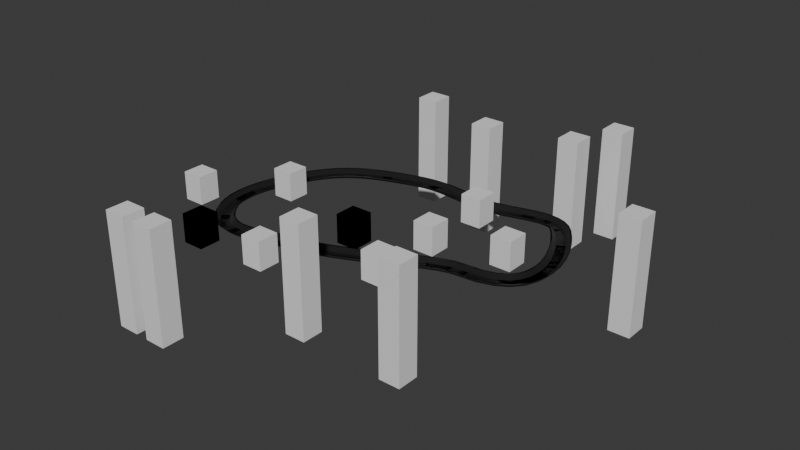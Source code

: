 # Source: terrain.blend  (saved by Blender 4.4.32; exported with 4.5.12 LTS)
import bpy
from mathutils import Matrix  # noqa: F401  (used for matrix-valued properties, if any)

bpy.ops.wm.read_factory_settings(use_empty=True)
scene = bpy.context.scene
scene.name = 'Scene'

# ---- materials (node trees are filled in below, after node groups)
mat_material_001 = bpy.data.materials.new('Material.001')

# ---- material node trees
mat_material_001.use_nodes = True; mat_material_001.node_tree.nodes.clear()
_N = mat_material_001.node_tree.nodes; _L = mat_material_001.node_tree.links
n0 = _N.new('ShaderNodeBsdfPrincipled'); n0.name = 'Principled BSDF'; n0.location = (10, 300)
n0.inputs[0].default_value = (0.01527, 0.01527, 0.01527, 1.0)
n0.inputs[1].default_value = 0.2234
n1 = _N.new('ShaderNodeOutputMaterial'); n1.name = 'Material Output'; n1.location = (300, 300)
_L.new(n0.outputs[0], n1.inputs[0])
n1.is_active_output = True

# ---- world
world_world = bpy.data.worlds.new('World'); scene.world = world_world
world_world.use_nodes = True; world_world.node_tree.nodes.clear()
_N = world_world.node_tree.nodes; _L = world_world.node_tree.links
n0 = _N.new('ShaderNodeOutputWorld'); n0.name = 'World Output'; n0.location = (300, 300)
n1 = _N.new('ShaderNodeBackground'); n1.name = 'Background'; n1.location = (10, 300)
n1.inputs[0].default_value = (0.05088, 0.05088, 0.05088, 1.0)
_L.new(n1.outputs[0], n0.inputs[0])
n0.is_active_output = True
world_world.color = (0.05088, 0.05088, 0.05088)
world_world.sun_shadow_jitter_overblur = 0.0

# ---- meshes
me_b_ziercurve_005 = bpy.data.meshes.new('BézierCurve.005')
me_b_ziercurve_005.from_pydata([(-29.37, -27.77, 1.107), (-29.37, -29.82, -0.9406), (-29.37, -34.42, -0.9406), (-29.37, -36.47, 1.107), (-29.37, -37.24, 1.107), (-29.37, -34.68, -1.452), (-29.37, -29.56, -1.452), (-29.37, -27.0, 1.107), (-20.05, -27.01, 1.107), (-19.67, -29.02, -0.9406), (-18.81, -33.55, -0.9406), (-18.43, -35.56, 1.107), (-18.29, -36.32, 1.107), (-18.76, -33.8, -1.452), (-19.71, -28.77, -1.452), (-20.19, -26.26, 1.107), (-13.22, -24.98, 1.107), (-12.37, -26.84, -0.9406), (-10.45, -31.03, -0.9406), (-9.6, -32.89, 1.107), (-9.281, -33.59, 1.107), (-10.35, -31.26, -1.452), (-12.48, -26.61, -1.452), (-13.54, -24.28, 1.107), (-8.577, -22.04, 1.107), (-7.215, -23.57, -0.9406), (-4.152, -27.01, -0.9406), (-2.791, -28.54, 1.107), (-2.28, -29.11, 1.107), (-3.982, -27.2, -1.452), (-7.385, -23.38, -1.452), (-9.087, -21.47, 1.107), (-5.608, -18.39, 1.107), (-3.838, -19.41, -0.9406), (0.1454, -21.73, -0.9406), (1.916, -22.76, 1.107), (2.58, -23.14, 1.107), (0.3667, -21.86, -1.452), (-4.059, -19.29, -1.452), (-6.272, -18.0, 1.107), (-3.915, -13.97, 1.107), (-1.926, -14.45, -0.9406), (2.548, -15.55, -0.9406), (4.536, -16.04, 1.107), (5.282, -16.22, 1.107), (2.796, -15.61, -1.452), (-2.175, -14.39, -1.452), (-4.66, -13.79, 1.107), (-3.354, -8.755, 1.107), (-1.307, -8.779, -0.9406), (3.299, -8.832, -0.9406), (5.346, -8.856, 1.107), (6.114, -8.864, 1.107), (3.555, -8.835, -1.452), (-1.562, -8.776, -1.452), (-4.121, -8.747, 1.107), (-3.874, -2.905, 1.107), (-1.854, -2.575, -0.9406), (2.693, -1.835, -0.9406), (4.713, -1.506, 1.107), (5.471, -1.382, 1.107), (2.945, -1.794, -1.452), (-2.106, -2.617, -1.452), (-4.632, -3.028, 1.107), (-5.374, 3.317, 1.107), (-3.415, 3.91, -0.9406), (0.9939, 5.244, -0.9406), (2.953, 5.837, 1.107), (3.688, 6.059, 1.107), (1.239, 5.318, -1.452), (-3.66, 3.836, -1.452), (-6.109, 3.095, 1.107), (-7.692, 9.626, 1.107), (-5.806, 10.42, -0.9406), (-1.563, 12.21, -0.9406), (0.3233, 13.01, 1.107), (1.03, 13.31, 1.107), (-1.327, 12.31, -1.452), (-6.041, 10.32, -1.452), (-8.399, 9.327, 1.107), (-10.63, 15.75, 1.107), (-8.824, 16.71, -0.9406), (-4.761, 18.88, -0.9406), (-2.955, 19.84, 1.107), (-2.277, 20.2, 1.107), (-4.535, 19.0, -1.452), (-9.05, 16.59, -1.452), (-11.31, 15.39, 1.107), (-13.98, 21.42, 1.107), (-12.26, 22.53, -0.9406), (-8.394, 25.04, -0.9406), (-6.676, 26.15, 1.107), (-6.032, 26.57, 1.107), (-8.179, 25.18, -1.452), (-12.47, 22.39, -1.452), (-14.62, 21.0, 1.107), (-17.42, 26.28, 1.107), (-15.85, 27.59, -0.9406), (-12.31, 30.54, -0.9406), (-10.73, 31.85, 1.107), (-10.14, 32.34, 1.107), (-12.11, 30.7, -1.452), (-16.04, 27.43, -1.452), (-18.01, 25.79, 1.107), (-19.69, 28.65, 1.107), (-18.4, 30.24, -0.9406), (-15.51, 33.82, -0.9406), (-14.22, 35.42, 1.107), (-13.74, 36.02, 1.107), (-15.35, 34.02, -1.452), (-18.56, 30.04, -1.452), (-20.17, 28.05, 1.107), (-21.88, 30.02, 1.107), (-21.03, 31.88, -0.9406), (-19.09, 36.06, -0.9406), (-18.24, 37.92, 1.107), (-17.91, 38.62, 1.107), (-18.99, 36.29, -1.452), (-21.13, 31.65, -1.452), (-22.21, 29.32, 1.107), (-24.24, 30.76, 1.107), (-23.83, 32.77, -0.9406), (-22.92, 37.28, -0.9406), (-22.52, 39.29, 1.107), (-22.37, 40.04, 1.107), (-22.87, 37.53, -1.452), (-23.88, 32.52, -1.452), (-24.39, 30.01, 1.107), (-26.93, 30.99, 1.107), (-26.91, 33.04, -0.9406), (-26.87, 37.65, -0.9406), (-26.85, 39.69, 1.107), (-26.85, 40.46, 1.107), (-26.87, 37.9, -1.452), (-26.92, 32.78, -1.452), (-26.94, 30.22, 1.107), (-30.03, 30.76, 1.107), (-30.29, 32.79, -0.9406), (-30.88, 37.36, -0.9406), (-31.14, 39.39, 1.107), (-31.24, 40.15, 1.107), (-30.91, 37.61, -1.452), (-30.26, 32.53, -1.452), (-29.93, 30.0, 1.107), (-33.51, 30.11, 1.107), (-33.95, 32.11, -0.9406), (-34.93, 36.61, -0.9406), (-35.36, 38.61, 1.107), (-35.53, 39.36, 1.107), (-34.98, 36.86, -1.452), (-33.89, 31.86, -1.452), (-33.35, 29.36, 1.107), (-37.32, 29.15, 1.107), (-37.84, 31.13, -0.9406), (-39.02, 35.58, -0.9406), (-39.55, 37.56, 1.107), (-39.75, 38.3, 1.107), (-39.09, 35.83, -1.452), (-37.78, 30.88, -1.452), (-37.12, 28.41, 1.107), (-41.4, 28.01, 1.107), (-41.94, 29.98, -0.9406), (-43.17, 34.42, -0.9406), (-43.71, 36.4, 1.107), (-43.92, 37.14, 1.107), (-43.24, 34.67, -1.452), (-41.88, 29.74, -1.452), (-41.2, 27.27, 1.107), (-45.72, 26.83, 1.107), (-46.23, 28.82, -0.9406), (-47.35, 33.29, -0.9406), (-47.85, 35.27, 1.107), (-48.04, 36.01, 1.107), (-47.41, 33.53, -1.452), (-46.16, 28.57, -1.452), (-45.54, 26.09, 1.107), (-50.27, 25.78, 1.107), (-50.67, 27.79, -0.9406), (-51.56, 32.31, -0.9406), (-51.95, 34.32, 1.107), (-52.1, 35.07, 1.107), (-51.61, 32.56, -1.452), (-50.62, 27.54, -1.452), (-50.12, 25.03, 1.107), (-55.03, 25.01, 1.107), (-55.26, 27.05, -0.9406), (-55.76, 31.62, -0.9406), (-55.99, 33.66, 1.107), (-56.07, 34.42, 1.107), (-55.79, 31.88, -1.452), (-55.23, 26.79, -1.452), (-54.95, 24.25, 1.107), (-59.89, 24.72, 1.107), (-59.92, 26.76, -0.9406), (-60.01, 31.37, -0.9406), (-60.05, 33.42, 1.107), (-60.06, 34.18, 1.107), (-60.01, 31.62, -1.452), (-59.92, 26.51, -1.452), (-59.87, 23.95, 1.107), (-64.49, 24.82, 1.107), (-64.41, 26.86, -0.9406), (-64.21, 31.47, -0.9406), (-64.12, 33.51, 1.107), (-64.08, 34.28, 1.107), (-64.2, 31.72, -1.452), (-64.42, 26.61, -1.452), (-64.53, 24.05, 1.107), (-68.74, 25.09, 1.107), (-68.58, 27.13, -0.9406), (-68.21, 31.72, -0.9406), (-68.05, 33.76, 1.107), (-67.99, 34.53, 1.107), (-68.19, 31.98, -1.452), (-68.6, 26.88, -1.452), (-68.8, 24.33, 1.107), (-72.74, 25.47, 1.107), (-72.52, 27.51, -0.9406), (-72.05, 32.09, -0.9406), (-71.83, 34.12, 1.107), (-71.75, 34.89, 1.107), (-72.02, 32.34, -1.452), (-72.55, 27.25, -1.452), (-72.82, 24.71, 1.107), (-76.51, 25.9, 1.107), (-76.28, 27.93, -0.9406), (-75.75, 32.51, -0.9406), (-75.52, 34.54, 1.107), (-75.43, 35.3, 1.107), (-75.72, 32.76, -1.452), (-76.31, 27.68, -1.452), (-76.6, 25.14, 1.107), (-80.12, 26.32, 1.107), (-79.89, 28.35, -0.9406), (-79.39, 32.93, -0.9406), (-79.16, 34.97, 1.107), (-79.08, 35.73, 1.107), (-79.36, 33.19, -1.452), (-79.92, 28.1, -1.452), (-80.2, 25.56, 1.107), (-83.58, 26.68, 1.107), (-83.4, 28.72, -0.9406), (-83.0, 33.31, -0.9406), (-82.82, 35.35, 1.107), (-82.75, 36.11, 1.107), (-82.97, 33.56, -1.452), (-83.43, 28.46, -1.452), (-83.65, 25.92, 1.107), (-86.97, 26.93, 1.107), (-86.86, 28.97, -0.9406), (-86.63, 33.57, -0.9406), (-86.52, 35.62, 1.107), (-86.49, 36.39, 1.107), (-86.62, 33.83, -1.452), (-86.87, 28.72, -1.452), (-87.0, 26.16, 1.107), (-90.31, 27.02, 1.107), (-90.32, 29.07, -0.9406), (-90.33, 33.68, -0.9406), (-90.33, 35.72, 1.107), (-90.33, 36.49, 1.107), (-90.33, 33.93, -1.452), (-90.31, 28.81, -1.452), (-90.31, 26.26, 1.107), (-93.68, 26.92, 1.107), (-93.82, 28.96, -0.9406), (-94.13, 33.55, -0.9406), (-94.26, 35.6, 1.107), (-94.32, 36.36, 1.107), (-94.14, 33.81, -1.452), (-93.8, 28.7, -1.452), (-93.63, 26.15, 1.107), (-97.14, 26.56, 1.107), (-97.43, 28.59, -0.9406), (-98.07, 33.15, -0.9406), (-98.36, 35.18, 1.107), (-98.46, 35.94, 1.107), (-98.11, 33.4, -1.452), (-97.39, 28.34, -1.452), (-97.03, 25.8, 1.107), (-100.8, 25.91, 1.107), (-101.2, 27.91, -0.9406), (-102.2, 32.41, -0.9406), (-102.6, 34.4, 1.107), (-102.8, 35.15, 1.107), (-102.2, 32.66, -1.452), (-101.1, 27.66, -1.452), (-100.6, 25.16, 1.107), (-104.7, 24.88, 1.107), (-105.2, 26.85, -0.9406), (-106.5, 31.28, -0.9406), (-107.0, 33.25, 1.107), (-107.3, 33.99, 1.107), (-106.6, 31.53, -1.452), (-105.2, 26.61, -1.452), (-104.5, 24.14, 1.107), (-109.6, 23.37, 1.107), (-110.2, 25.32, -0.9406), (-111.6, 29.71, -0.9406), (-112.2, 31.66, 1.107), (-112.4, 32.4, 1.107), (-111.7, 29.96, -1.452), (-110.1, 25.08, -1.452), (-109.4, 22.64, 1.107), (-114.3, 21.83, 1.107), (-115.0, 23.77, -0.9406), (-116.4, 28.13, -0.9406), (-117.1, 30.07, 1.107), (-117.4, 30.8, 1.107), (-116.5, 28.37, -1.452), (-114.9, 23.53, -1.452), (-114.1, 21.11, 1.107), (-118.8, 20.25, 1.107), (-119.5, 22.17, -0.9406), (-121.1, 26.48, -0.9406), (-121.8, 28.39, 1.107), (-122.1, 29.11, 1.107), (-121.2, 26.72, -1.452), (-119.4, 21.93, -1.452), (-118.5, 19.53, 1.107), (-122.9, 18.58, 1.107), (-123.7, 20.46, -0.9406), (-125.6, 24.7, -0.9406), (-126.4, 26.58, 1.107), (-126.7, 27.28, 1.107), (-125.7, 24.93, -1.452), (-123.6, 20.23, -1.452), (-122.6, 17.88, 1.107), (-126.9, 16.78, 1.107), (-127.8, 18.61, -0.9406), (-129.8, 22.73, -0.9406), (-130.7, 24.56, 1.107), (-131.1, 25.25, 1.107), (-129.9, 22.96, -1.452), (-127.7, 18.38, -1.452), (-126.5, 16.1, 1.107), (-130.5, 14.81, 1.107), (-131.5, 16.57, -0.9406), (-133.9, 20.53, -0.9406), (-134.9, 22.29, 1.107), (-135.3, 22.95, 1.107), (-134.0, 20.75, -1.452), (-131.4, 16.35, -1.452), (-130.1, 14.14, 1.107), (-133.9, 12.61, 1.107), (-135.1, 14.28, -0.9406), (-137.8, 18.04, -0.9406), (-138.9, 19.71, 1.107), (-139.4, 20.34, 1.107), (-137.9, 18.25, -1.452), (-134.9, 14.07, -1.452), (-133.5, 11.98, 1.107), (-137.1, 10.15, 1.107), (-138.4, 11.7, -0.9406), (-141.4, 15.21, -0.9406), (-142.7, 16.76, 1.107), (-143.2, 17.35, 1.107), (-141.6, 15.4, -1.452), (-138.3, 11.51, -1.452), (-136.6, 9.562, 1.107), (-140.1, 7.359, 1.107), (-141.5, 8.783, -0.9406), (-144.8, 11.99, -0.9406), (-146.3, 13.41, 1.107), (-146.9, 13.94, 1.107), (-145.0, 12.16, -1.452), (-141.4, 8.605, -1.452), (-139.5, 6.825, 1.107), (-142.8, 4.186, 1.107), (-144.5, 5.462, -0.9406), (-148.1, 8.333, -0.9406), (-149.7, 9.608, 1.107), (-150.3, 10.09, 1.107), (-148.3, 8.492, -1.452), (-144.3, 5.303, -1.452), (-142.2, 3.708, 1.107), (-145.5, 0.5615, 1.107), (-147.2, 1.682, -0.9406), (-151.0, 4.205, -0.9406), (-152.7, 5.326, 1.107), (-153.4, 5.746, 1.107), (-151.2, 4.345, -1.452), (-147.0, 1.542, -1.452), (-144.8, 0.1411, 1.107), (-147.9, -3.619, 1.107), (-149.7, -2.635, -0.9406), (-153.8, -0.4199, -0.9406), (-155.6, 0.5645, 1.107), (-156.2, 0.9337, 1.107), (-154.0, -0.2969, -1.452), (-149.5, -2.758, -1.452), (-147.3, -3.988, 1.107), (-150.5, -8.704, 1.107), (-152.4, -7.824, -0.9406), (-156.5, -5.843, -0.9406), (-158.4, -4.962, 1.107), (-159.1, -4.632, 1.107), (-156.7, -5.732, -1.452), (-152.1, -7.934, -1.452), (-149.8, -9.034, 1.107), (-152.8, -13.86, 1.107), (-154.7, -13.08, -0.9406), (-159.0, -11.32, -0.9406), (-160.9, -10.54, 1.107), (-161.6, -10.25, 1.107), (-159.2, -11.22, -1.452), (-154.5, -13.17, -1.452), (-152.1, -14.15, 1.107), (-154.8, -19.0, 1.107), (-156.7, -18.34, -0.9406), (-161.1, -16.86, -0.9406), (-163.0, -16.2, 1.107), (-163.7, -15.95, 1.107), (-161.3, -16.77, -1.452), (-156.5, -18.42, -1.452), (-154.0, -19.25, 1.107), (-156.3, -24.09, 1.107), (-158.3, -23.58, -0.9406), (-162.7, -22.42, -0.9406), (-164.7, -21.91, 1.107), (-165.5, -21.71, 1.107), (-163.0, -22.36, -1.452), (-158.0, -23.64, -1.452), (-155.6, -24.28, 1.107), (-157.4, -29.09, 1.107), (-159.4, -28.75, -0.9406), (-163.9, -27.99, -0.9406), (-166.0, -27.65, 1.107), (-166.7, -27.52, 1.107), (-164.2, -27.95, -1.452), (-159.2, -28.79, -1.452), (-156.6, -29.22, 1.107), (-158.0, -33.96, 1.107), (-160.0, -33.83, -0.9406), (-164.6, -33.54, -0.9406), (-166.7, -33.41, 1.107), (-167.4, -33.36, 1.107), (-164.9, -33.52, -1.452), (-159.8, -33.85, -1.452), (-157.2, -34.01, 1.107), (-158.0, -38.68, 1.107), (-160.1, -38.79, -0.9406), (-164.7, -39.04, -0.9406), (-166.7, -39.15, 1.107), (-167.5, -39.19, 1.107), (-164.9, -39.05, -1.452), (-159.8, -38.78, -1.452), (-157.2, -38.64, 1.107), (-157.5, -43.22, 1.107), (-159.5, -43.6, -0.9406), (-164.0, -44.45, -0.9406), (-166.0, -44.83, 1.107), (-166.8, -44.97, 1.107), (-164.3, -44.5, -1.452), (-159.2, -43.55, -1.452), (-156.7, -43.08, 1.107), (-156.3, -47.57, 1.107), (-158.3, -48.24, -0.9406), (-162.6, -49.74, -0.9406), (-164.6, -50.41, 1.107), (-165.3, -50.66, 1.107), (-162.9, -49.82, -1.452), (-158.0, -48.16, -1.452), (-155.6, -47.32, 1.107), (-154.5, -51.76, 1.107), (-156.4, -52.71, -0.9406), (-160.4, -54.85, -0.9406), (-162.2, -55.8, 1.107), (-162.9, -56.16, 1.107), (-160.7, -54.97, -1.452), (-156.1, -52.59, -1.452), (-153.9, -51.4, 1.107), (-152.0, -55.78, 1.107), (-153.7, -56.99, -0.9406), (-157.4, -59.74, -0.9406), (-159.0, -60.95, 1.107), (-159.6, -61.41, 1.107), (-157.6, -59.89, -1.452), (-153.5, -56.84, -1.452), (-151.4, -55.32, 1.107), (-148.7, -59.62, 1.107), (-150.1, -61.08, -0.9406), (-153.4, -64.35, -0.9406), (-154.8, -65.81, 1.107), (-155.3, -66.36, 1.107), (-153.5, -64.53, -1.452), (-149.9, -60.89, -1.452), (-148.2, -59.07, 1.107), (-146.0, -61.87, 1.107), (-147.2, -63.55, -0.9406), (-149.8, -67.33, -0.9406), (-151.0, -69.01, 1.107), (-151.4, -69.64, 1.107), (-150.0, -67.54, -1.452), (-147.1, -63.34, -1.452), (-145.6, -61.24, 1.107), (-143.4, -63.38, 1.107), (-144.2, -65.25, -0.9406), (-146.1, -69.45, -0.9406), (-147.0, -71.31, 1.107), (-147.3, -72.01, 1.107), (-146.2, -69.68, -1.452), (-144.1, -65.02, -1.452), (-143.1, -62.68, 1.107), (-140.7, -64.31, 1.107), (-141.2, -66.3, -0.9406), (-142.3, -70.77, -0.9406), (-142.8, -72.76, 1.107), (-142.9, -73.5, 1.107), (-142.3, -71.02, -1.452), (-141.1, -66.05, -1.452), (-140.5, -63.57, 1.107), (-137.8, -64.76, 1.107), (-137.9, -66.8, -0.9406), (-138.3, -71.39, -0.9406), (-138.5, -73.43, 1.107), (-138.6, -74.2, 1.107), (-138.3, -71.65, -1.452), (-137.9, -66.55, -1.452), (-137.7, -64.0, 1.107), (-134.6, -64.79, 1.107), (-134.6, -66.83, -0.9406), (-134.3, -71.43, -0.9406), (-134.2, -73.48, 1.107), (-134.2, -74.24, 1.107), (-134.3, -71.69, -1.452), (-134.6, -66.58, -1.452), (-134.7, -64.02, 1.107), (-131.3, -64.43, 1.107), (-131.0, -66.46, -0.9406), (-130.3, -71.01, -0.9406), (-130.0, -73.04, 1.107), (-129.9, -73.8, 1.107), (-130.3, -71.27, -1.452), (-131.0, -66.2, -1.452), (-131.4, -63.67, 1.107), (-127.7, -63.75, 1.107), (-127.2, -65.75, -0.9406), (-126.3, -70.26, -0.9406), (-125.8, -72.26, 1.107), (-125.7, -73.01, 1.107), (-126.2, -70.51, -1.452), (-127.3, -65.5, -1.452), (-127.8, -63.0, 1.107), (-123.8, -62.82, 1.107), (-123.3, -64.81, -0.9406), (-122.2, -69.27, -0.9406), (-121.7, -71.25, 1.107), (-121.5, -71.99, 1.107), (-122.1, -69.51, -1.452), (-123.4, -64.56, -1.452), (-124.0, -62.08, 1.107), (-119.8, -61.73, 1.107), (-119.3, -63.7, -0.9406), (-118.1, -68.15, -0.9406), (-117.5, -70.12, 1.107), (-117.3, -70.86, 1.107), (-118.0, -68.39, -1.452), (-119.3, -63.46, -1.452), (-120.0, -60.99, 1.107), (-115.6, -60.57, 1.107), (-115.1, -62.55, -0.9406), (-113.9, -67.0, -0.9406), (-113.4, -68.97, 1.107), (-113.2, -69.72, 1.107), (-113.8, -67.24, -1.452), (-115.1, -62.3, -1.452), (-115.8, -59.83, 1.107), (-111.2, -59.44, 1.107), (-110.7, -61.43, -0.9406), (-109.7, -65.91, -0.9406), (-109.2, -67.9, 1.107), (-109.0, -68.65, 1.107), (-109.6, -66.16, -1.452), (-110.8, -61.18, -1.452), (-111.4, -58.69, 1.107), (-106.8, -58.47, 1.107), (-106.4, -60.47, -0.9406), (-105.3, -64.96, -0.9406), (-104.9, -66.95, 1.107), (-104.7, -67.7, 1.107), (-105.3, -65.21, -1.452), (-106.4, -60.22, -1.452), (-107.0, -57.73, 1.107), (-99.19, -56.65, 1.107), (-98.63, -58.62, -0.9406), (-97.39, -63.05, -0.9406), (-96.83, -65.02, 1.107), (-96.63, -65.76, 1.107), (-97.32, -63.3, -1.452), (-98.7, -58.37, -1.452), (-99.4, -55.91, 1.107), (-91.75, -54.24, 1.107), (-91.06, -56.17, -0.9406), (-89.51, -60.51, -0.9406), (-88.82, -62.43, 1.107), (-88.56, -63.16, 1.107), (-89.43, -60.75, -1.452), (-91.15, -55.93, -1.452), (-92.01, -53.52, 1.107), (-84.42, -51.36, 1.107), (-83.63, -53.25, -0.9406), (-81.84, -57.49, -0.9406), (-81.05, -59.38, 1.107), (-80.75, -60.09, 1.107), (-81.74, -57.73, -1.452), (-83.73, -53.01, -1.452), (-84.72, -50.65, 1.107), (-77.24, -48.14, 1.107), (-76.37, -49.99, -0.9406), (-74.42, -54.17, -0.9406), (-73.55, -56.02, 1.107), (-73.22, -56.72, 1.107), (-74.31, -54.4, -1.452), (-76.48, -49.76, -1.452), (-77.56, -47.44, 1.107), (-70.25, -44.73, 1.107), (-69.33, -46.56, -0.9406), (-67.27, -50.68, -0.9406), (-66.36, -52.51, 1.107), (-66.01, -53.2, 1.107), (-67.16, -50.91, -1.452), (-69.45, -46.33, -1.452), (-70.59, -44.04, 1.107), (-63.5, -41.27, 1.107), (-62.57, -43.09, -0.9406), (-60.45, -47.18, -0.9406), (-59.51, -49.0, 1.107), (-59.16, -49.68, 1.107), (-60.34, -47.41, -1.452), (-62.68, -42.86, -1.452), (-63.86, -40.59, 1.107), (-57.04, -37.91, 1.107), (-56.11, -39.73, -0.9406), (-54.0, -43.83, -0.9406), (-53.07, -45.65, 1.107), (-52.72, -46.33, 1.107), (-53.89, -44.06, -1.452), (-56.22, -39.51, -1.452), (-57.39, -37.23, 1.107), (-50.89, -34.79, 1.107), (-49.99, -36.63, -0.9406), (-47.97, -40.77, -0.9406), (-47.07, -42.61, 1.107), (-46.74, -43.3, 1.107), (-47.86, -41.0, -1.452), (-50.11, -36.4, -1.452), (-51.23, -34.1, 1.107), (-45.07, -32.06, 1.107), (-44.26, -33.93, -0.9406), (-42.42, -38.16, -0.9406), (-41.6, -40.03, 1.107), (-41.29, -40.74, 1.107), (-42.31, -38.39, -1.452), (-44.36, -33.7, -1.452), (-45.38, -31.35, 1.107), (-39.58, -29.85, 1.107), (-38.91, -31.79, -0.9406), (-37.41, -36.14, -0.9406), (-36.74, -38.08, 1.107), (-36.49, -38.8, 1.107), (-37.32, -36.38, -1.452), (-38.99, -31.55, -1.452), (-39.83, -29.13, 1.107), (-34.35, -28.34, 1.107), (-33.95, -30.35, -0.9406), (-33.03, -34.86, -0.9406), (-32.62, -36.87, 1.107), (-32.47, -37.62, 1.107), (-32.98, -35.11, -1.452), (-34.0, -30.1, -1.452), (-34.51, -27.59, 1.107), (-29.37, -27.77, 1.107), (-29.37, -29.82, -0.9406), (-29.37, -34.42, -0.9406), (-29.37, -36.47, 1.107), (-29.37, -37.24, 1.107), (-29.37, -34.68, -1.452), (-29.37, -29.56, -1.452), (-29.37, -27.0, 1.107)], [], [(0, 8, 15, 7), (1, 9, 8, 0), (2, 10, 9, 1), (3, 11, 10, 2), (4, 12, 11, 3), (5, 13, 12, 4), (6, 14, 13, 5), (7, 15, 14, 6), (8, 16, 23, 15), (9, 17, 16, 8), (10, 18, 17, 9), (11, 19, 18, 10), (12, 20, 19, 11), (13, 21, 20, 12), (14, 22, 21, 13), (15, 23, 22, 14), (16, 24, 31, 23), (17, 25, 24, 16), (18, 26, 25, 17), (19, 27, 26, 18), (20, 28, 27, 19), (21, 29, 28, 20), (22, 30, 29, 21), (23, 31, 30, 22), (24, 32, 39, 31), (25, 33, 32, 24), (26, 34, 33, 25), (27, 35, 34, 26), (28, 36, 35, 27), (29, 37, 36, 28), (30, 38, 37, 29), (31, 39, 38, 30), (32, 40, 47, 39), (33, 41, 40, 32), (34, 42, 41, 33), (35, 43, 42, 34), (36, 44, 43, 35), (37, 45, 44, 36), (38, 46, 45, 37), (39, 47, 46, 38), (40, 48, 55, 47), (41, 49, 48, 40), (42, 50, 49, 41), (43, 51, 50, 42), (44, 52, 51, 43), (45, 53, 52, 44), (46, 54, 53, 45), (47, 55, 54, 46), (48, 56, 63, 55), (49, 57, 56, 48), (50, 58, 57, 49), (51, 59, 58, 50), (52, 60, 59, 51), (53, 61, 60, 52), (54, 62, 61, 53), (55, 63, 62, 54), (56, 64, 71, 63), (57, 65, 64, 56), (58, 66, 65, 57), (59, 67, 66, 58), (60, 68, 67, 59), (61, 69, 68, 60), (62, 70, 69, 61), (63, 71, 70, 62), (64, 72, 79, 71), (65, 73, 72, 64), (66, 74, 73, 65), (67, 75, 74, 66), (68, 76, 75, 67), (69, 77, 76, 68), (70, 78, 77, 69), (71, 79, 78, 70), (72, 80, 87, 79), (73, 81, 80, 72), (74, 82, 81, 73), (75, 83, 82, 74), (76, 84, 83, 75), (77, 85, 84, 76), (78, 86, 85, 77), (79, 87, 86, 78), (80, 88, 95, 87), (81, 89, 88, 80), (82, 90, 89, 81), (83, 91, 90, 82), (84, 92, 91, 83), (85, 93, 92, 84), (86, 94, 93, 85), (87, 95, 94, 86), (88, 96, 103, 95), (89, 97, 96, 88), (90, 98, 97, 89), (91, 99, 98, 90), (92, 100, 99, 91), (93, 101, 100, 92), (94, 102, 101, 93), (95, 103, 102, 94), (96, 104, 111, 103), (97, 105, 104, 96), (98, 106, 105, 97), (99, 107, 106, 98), (100, 108, 107, 99), (101, 109, 108, 100), (102, 110, 109, 101), (103, 111, 110, 102), (104, 112, 119, 111), (105, 113, 112, 104), (106, 114, 113, 105), (107, 115, 114, 106), (108, 116, 115, 107), (109, 117, 116, 108), (110, 118, 117, 109), (111, 119, 118, 110), (112, 120, 127, 119), (113, 121, 120, 112), (114, 122, 121, 113), (115, 123, 122, 114), (116, 124, 123, 115), (117, 125, 124, 116), (118, 126, 125, 117), (119, 127, 126, 118), (120, 128, 135, 127), (121, 129, 128, 120), (122, 130, 129, 121), (123, 131, 130, 122), (124, 132, 131, 123), (125, 133, 132, 124), (126, 134, 133, 125), (127, 135, 134, 126), (128, 136, 143, 135), (129, 137, 136, 128), (130, 138, 137, 129), (131, 139, 138, 130), (132, 140, 139, 131), (133, 141, 140, 132), (134, 142, 141, 133), (135, 143, 142, 134), (136, 144, 151, 143), (137, 145, 144, 136), (138, 146, 145, 137), (139, 147, 146, 138), (140, 148, 147, 139), (141, 149, 148, 140), (142, 150, 149, 141), (143, 151, 150, 142), (144, 152, 159, 151), (145, 153, 152, 144), (146, 154, 153, 145), (147, 155, 154, 146), (148, 156, 155, 147), (149, 157, 156, 148), (150, 158, 157, 149), (151, 159, 158, 150), (152, 160, 167, 159), (153, 161, 160, 152), (154, 162, 161, 153), (155, 163, 162, 154), (156, 164, 163, 155), (157, 165, 164, 156), (158, 166, 165, 157), (159, 167, 166, 158), (160, 168, 175, 167), (161, 169, 168, 160), (162, 170, 169, 161), (163, 171, 170, 162), (164, 172, 171, 163), (165, 173, 172, 164), (166, 174, 173, 165), (167, 175, 174, 166), (168, 176, 183, 175), (169, 177, 176, 168), (170, 178, 177, 169), (171, 179, 178, 170), (172, 180, 179, 171), (173, 181, 180, 172), (174, 182, 181, 173), (175, 183, 182, 174), (176, 184, 191, 183), (177, 185, 184, 176), (178, 186, 185, 177), (179, 187, 186, 178), (180, 188, 187, 179), (181, 189, 188, 180), (182, 190, 189, 181), (183, 191, 190, 182), (184, 192, 199, 191), (185, 193, 192, 184), (186, 194, 193, 185), (187, 195, 194, 186), (188, 196, 195, 187), (189, 197, 196, 188), (190, 198, 197, 189), (191, 199, 198, 190), (192, 200, 207, 199), (193, 201, 200, 192), (194, 202, 201, 193), (195, 203, 202, 194), (196, 204, 203, 195), (197, 205, 204, 196), (198, 206, 205, 197), (199, 207, 206, 198), (200, 208, 215, 207), (201, 209, 208, 200), (202, 210, 209, 201), (203, 211, 210, 202), (204, 212, 211, 203), (205, 213, 212, 204), (206, 214, 213, 205), (207, 215, 214, 206), (208, 216, 223, 215), (209, 217, 216, 208), (210, 218, 217, 209), (211, 219, 218, 210), (212, 220, 219, 211), (213, 221, 220, 212), (214, 222, 221, 213), (215, 223, 222, 214), (216, 224, 231, 223), (217, 225, 224, 216), (218, 226, 225, 217), (219, 227, 226, 218), (220, 228, 227, 219), (221, 229, 228, 220), (222, 230, 229, 221), (223, 231, 230, 222), (224, 232, 239, 231), (225, 233, 232, 224), (226, 234, 233, 225), (227, 235, 234, 226), (228, 236, 235, 227), (229, 237, 236, 228), (230, 238, 237, 229), (231, 239, 238, 230), (232, 240, 247, 239), (233, 241, 240, 232), (234, 242, 241, 233), (235, 243, 242, 234), (236, 244, 243, 235), (237, 245, 244, 236), (238, 246, 245, 237), (239, 247, 246, 238), (240, 248, 255, 247), (241, 249, 248, 240), (242, 250, 249, 241), (243, 251, 250, 242), (244, 252, 251, 243), (245, 253, 252, 244), (246, 254, 253, 245), (247, 255, 254, 246), (248, 256, 263, 255), (249, 257, 256, 248), (250, 258, 257, 249), (251, 259, 258, 250), (252, 260, 259, 251), (253, 261, 260, 252), (254, 262, 261, 253), (255, 263, 262, 254), (256, 264, 271, 263), (257, 265, 264, 256), (258, 266, 265, 257), (259, 267, 266, 258), (260, 268, 267, 259), (261, 269, 268, 260), (262, 270, 269, 261), (263, 271, 270, 262), (264, 272, 279, 271), (265, 273, 272, 264), (266, 274, 273, 265), (267, 275, 274, 266), (268, 276, 275, 267), (269, 277, 276, 268), (270, 278, 277, 269), (271, 279, 278, 270), (272, 280, 287, 279), (273, 281, 280, 272), (274, 282, 281, 273), (275, 283, 282, 274), (276, 284, 283, 275), (277, 285, 284, 276), (278, 286, 285, 277), (279, 287, 286, 278), (280, 288, 295, 287), (281, 289, 288, 280), (282, 290, 289, 281), (283, 291, 290, 282), (284, 292, 291, 283), (285, 293, 292, 284), (286, 294, 293, 285), (287, 295, 294, 286), (288, 296, 303, 295), (289, 297, 296, 288), (290, 298, 297, 289), (291, 299, 298, 290), (292, 300, 299, 291), (293, 301, 300, 292), (294, 302, 301, 293), (295, 303, 302, 294), (296, 304, 311, 303), (297, 305, 304, 296), (298, 306, 305, 297), (299, 307, 306, 298), (300, 308, 307, 299), (301, 309, 308, 300), (302, 310, 309, 301), (303, 311, 310, 302), (304, 312, 319, 311), (305, 313, 312, 304), (306, 314, 313, 305), (307, 315, 314, 306), (308, 316, 315, 307), (309, 317, 316, 308), (310, 318, 317, 309), (311, 319, 318, 310), (312, 320, 327, 319), (313, 321, 320, 312), (314, 322, 321, 313), (315, 323, 322, 314), (316, 324, 323, 315), (317, 325, 324, 316), (318, 326, 325, 317), (319, 327, 326, 318), (320, 328, 335, 327), (321, 329, 328, 320), (322, 330, 329, 321), (323, 331, 330, 322), (324, 332, 331, 323), (325, 333, 332, 324), (326, 334, 333, 325), (327, 335, 334, 326), (328, 336, 343, 335), (329, 337, 336, 328), (330, 338, 337, 329), (331, 339, 338, 330), (332, 340, 339, 331), (333, 341, 340, 332), (334, 342, 341, 333), (335, 343, 342, 334), (336, 344, 351, 343), (337, 345, 344, 336), (338, 346, 345, 337), (339, 347, 346, 338), (340, 348, 347, 339), (341, 349, 348, 340), (342, 350, 349, 341), (343, 351, 350, 342), (344, 352, 359, 351), (345, 353, 352, 344), (346, 354, 353, 345), (347, 355, 354, 346), (348, 356, 355, 347), (349, 357, 356, 348), (350, 358, 357, 349), (351, 359, 358, 350), (352, 360, 367, 359), (353, 361, 360, 352), (354, 362, 361, 353), (355, 363, 362, 354), (356, 364, 363, 355), (357, 365, 364, 356), (358, 366, 365, 357), (359, 367, 366, 358), (360, 368, 375, 367), (361, 369, 368, 360), (362, 370, 369, 361), (363, 371, 370, 362), (364, 372, 371, 363), (365, 373, 372, 364), (366, 374, 373, 365), (367, 375, 374, 366), (368, 376, 383, 375), (369, 377, 376, 368), (370, 378, 377, 369), (371, 379, 378, 370), (372, 380, 379, 371), (373, 381, 380, 372), (374, 382, 381, 373), (375, 383, 382, 374), (376, 384, 391, 383), (377, 385, 384, 376), (378, 386, 385, 377), (379, 387, 386, 378), (380, 388, 387, 379), (381, 389, 388, 380), (382, 390, 389, 381), (383, 391, 390, 382), (384, 392, 399, 391), (385, 393, 392, 384), (386, 394, 393, 385), (387, 395, 394, 386), (388, 396, 395, 387), (389, 397, 396, 388), (390, 398, 397, 389), (391, 399, 398, 390), (392, 400, 407, 399), (393, 401, 400, 392), (394, 402, 401, 393), (395, 403, 402, 394), (396, 404, 403, 395), (397, 405, 404, 396), (398, 406, 405, 397), (399, 407, 406, 398), (400, 408, 415, 407), (401, 409, 408, 400), (402, 410, 409, 401), (403, 411, 410, 402), (404, 412, 411, 403), (405, 413, 412, 404), (406, 414, 413, 405), (407, 415, 414, 406), (408, 416, 423, 415), (409, 417, 416, 408), (410, 418, 417, 409), (411, 419, 418, 410), (412, 420, 419, 411), (413, 421, 420, 412), (414, 422, 421, 413), (415, 423, 422, 414), (416, 424, 431, 423), (417, 425, 424, 416), (418, 426, 425, 417), (419, 427, 426, 418), (420, 428, 427, 419), (421, 429, 428, 420), (422, 430, 429, 421), (423, 431, 430, 422), (424, 432, 439, 431), (425, 433, 432, 424), (426, 434, 433, 425), (427, 435, 434, 426), (428, 436, 435, 427), (429, 437, 436, 428), (430, 438, 437, 429), (431, 439, 438, 430), (432, 440, 447, 439), (433, 441, 440, 432), (434, 442, 441, 433), (435, 443, 442, 434), (436, 444, 443, 435), (437, 445, 444, 436), (438, 446, 445, 437), (439, 447, 446, 438), (440, 448, 455, 447), (441, 449, 448, 440), (442, 450, 449, 441), (443, 451, 450, 442), (444, 452, 451, 443), (445, 453, 452, 444), (446, 454, 453, 445), (447, 455, 454, 446), (448, 456, 463, 455), (449, 457, 456, 448), (450, 458, 457, 449), (451, 459, 458, 450), (452, 460, 459, 451), (453, 461, 460, 452), (454, 462, 461, 453), (455, 463, 462, 454), (456, 464, 471, 463), (457, 465, 464, 456), (458, 466, 465, 457), (459, 467, 466, 458), (460, 468, 467, 459), (461, 469, 468, 460), (462, 470, 469, 461), (463, 471, 470, 462), (464, 472, 479, 471), (465, 473, 472, 464), (466, 474, 473, 465), (467, 475, 474, 466), (468, 476, 475, 467), (469, 477, 476, 468), (470, 478, 477, 469), (471, 479, 478, 470), (472, 480, 487, 479), (473, 481, 480, 472), (474, 482, 481, 473), (475, 483, 482, 474), (476, 484, 483, 475), (477, 485, 484, 476), (478, 486, 485, 477), (479, 487, 486, 478), (480, 488, 495, 487), (481, 489, 488, 480), (482, 490, 489, 481), (483, 491, 490, 482), (484, 492, 491, 483), (485, 493, 492, 484), (486, 494, 493, 485), (487, 495, 494, 486), (488, 496, 503, 495), (489, 497, 496, 488), (490, 498, 497, 489), (491, 499, 498, 490), (492, 500, 499, 491), (493, 501, 500, 492), (494, 502, 501, 493), (495, 503, 502, 494), (496, 504, 511, 503), (497, 505, 504, 496), (498, 506, 505, 497), (499, 507, 506, 498), (500, 508, 507, 499), (501, 509, 508, 500), (502, 510, 509, 501), (503, 511, 510, 502), (504, 512, 519, 511), (505, 513, 512, 504), (506, 514, 513, 505), (507, 515, 514, 506), (508, 516, 515, 507), (509, 517, 516, 508), (510, 518, 517, 509), (511, 519, 518, 510), (512, 520, 527, 519), (513, 521, 520, 512), (514, 522, 521, 513), (515, 523, 522, 514), (516, 524, 523, 515), (517, 525, 524, 516), (518, 526, 525, 517), (519, 527, 526, 518), (520, 528, 535, 527), (521, 529, 528, 520), (522, 530, 529, 521), (523, 531, 530, 522), (524, 532, 531, 523), (525, 533, 532, 524), (526, 534, 533, 525), (527, 535, 534, 526), (528, 536, 543, 535), (529, 537, 536, 528), (530, 538, 537, 529), (531, 539, 538, 530), (532, 540, 539, 531), (533, 541, 540, 532), (534, 542, 541, 533), (535, 543, 542, 534), (536, 544, 551, 543), (537, 545, 544, 536), (538, 546, 545, 537), (539, 547, 546, 538), (540, 548, 547, 539), (541, 549, 548, 540), (542, 550, 549, 541), (543, 551, 550, 542), (544, 552, 559, 551), (545, 553, 552, 544), (546, 554, 553, 545), (547, 555, 554, 546), (548, 556, 555, 547), (549, 557, 556, 548), (550, 558, 557, 549), (551, 559, 558, 550), (552, 560, 567, 559), (553, 561, 560, 552), (554, 562, 561, 553), (555, 563, 562, 554), (556, 564, 563, 555), (557, 565, 564, 556), (558, 566, 565, 557), (559, 567, 566, 558), (560, 568, 575, 567), (561, 569, 568, 560), (562, 570, 569, 561), (563, 571, 570, 562), (564, 572, 571, 563), (565, 573, 572, 564), (566, 574, 573, 565), (567, 575, 574, 566), (568, 576, 583, 575), (569, 577, 576, 568), (570, 578, 577, 569), (571, 579, 578, 570), (572, 580, 579, 571), (573, 581, 580, 572), (574, 582, 581, 573), (575, 583, 582, 574), (576, 584, 591, 583), (577, 585, 584, 576), (578, 586, 585, 577), (579, 587, 586, 578), (580, 588, 587, 579), (581, 589, 588, 580), (582, 590, 589, 581), (583, 591, 590, 582), (584, 592, 599, 591), (585, 593, 592, 584), (586, 594, 593, 585), (587, 595, 594, 586), (588, 596, 595, 587), (589, 597, 596, 588), (590, 598, 597, 589), (591, 599, 598, 590), (592, 600, 607, 599), (593, 601, 600, 592), (594, 602, 601, 593), (595, 603, 602, 594), (596, 604, 603, 595), (597, 605, 604, 596), (598, 606, 605, 597), (599, 607, 606, 598), (600, 608, 615, 607), (601, 609, 608, 600), (602, 610, 609, 601), (603, 611, 610, 602), (604, 612, 611, 603), (605, 613, 612, 604), (606, 614, 613, 605), (607, 615, 614, 606), (608, 616, 623, 615), (609, 617, 616, 608), (610, 618, 617, 609), (611, 619, 618, 610), (612, 620, 619, 611), (613, 621, 620, 612), (614, 622, 621, 613), (615, 623, 622, 614), (616, 624, 631, 623), (617, 625, 624, 616), (618, 626, 625, 617), (619, 627, 626, 618), (620, 628, 627, 619), (621, 629, 628, 620), (622, 630, 629, 621), (623, 631, 630, 622), (624, 632, 639, 631), (625, 633, 632, 624), (626, 634, 633, 625), (627, 635, 634, 626), (628, 636, 635, 627), (629, 637, 636, 628), (630, 638, 637, 629), (631, 639, 638, 630), (632, 640, 647, 639), (633, 641, 640, 632), (634, 642, 641, 633), (635, 643, 642, 634), (636, 644, 643, 635), (637, 645, 644, 636), (638, 646, 645, 637), (639, 647, 646, 638), (640, 648, 655, 647), (641, 649, 648, 640), (642, 650, 649, 641), (643, 651, 650, 642), (644, 652, 651, 643), (645, 653, 652, 644), (646, 654, 653, 645), (647, 655, 654, 646), (648, 656, 663, 655), (649, 657, 656, 648), (650, 658, 657, 649), (651, 659, 658, 650), (652, 660, 659, 651), (653, 661, 660, 652), (654, 662, 661, 653), (655, 663, 662, 654), (656, 664, 671, 663), (657, 665, 664, 656), (658, 666, 665, 657), (659, 667, 666, 658), (660, 668, 667, 659), (661, 669, 668, 660), (662, 670, 669, 661), (663, 671, 670, 662), (664, 672, 679, 671), (665, 673, 672, 664), (666, 674, 673, 665), (667, 675, 674, 666), (668, 676, 675, 667), (669, 677, 676, 668), (670, 678, 677, 669), (671, 679, 678, 670)])
me_b_ziercurve_005.polygons.foreach_set('use_smooth', [True] * 672)
_uv = me_b_ziercurve_005.uv_layers.new(name='UVMap')
_uv.uv.foreach_set('vector', [0.0, 1.0, 0.0119, 1.0, 0.0119, 0.875, 0.0, 0.875, 0.0, 0.125, 0.0119, 0.125, 0.0119, 0.0, 0.0, 0.0, 0.0, 0.25, 0.0119, 0.25, 0.0119, 0.125, 0.0, 0.125, 0.0, 0.375, 0.0119, 0.375, 0.0119, 0.25, 0.0, 0.25, 0.0, 0.5, 0.0119, 0.5, 0.0119, 0.375, 0.0, 0.375, 0.0, 0.625, 0.0119, 0.625, 0.0119, 0.5, 0.0, 0.5, 0.0, 0.75, 0.0119, 0.75, 0.0119, 0.625, 0.0, 0.625, 0.0, 0.875, 0.0119, 0.875, 0.0119, 0.75, 0.0, 0.75, 0.0119, 1.0, 0.02381, 1.0, 0.02381, 0.875, 0.0119, 0.875, 0.0119, 0.125, 0.02381, 0.125, 0.02381, 0.0, 0.0119, 0.0, 0.0119, 0.25, 0.02381, 0.25, 0.02381, 0.125, 0.0119, 0.125, 0.0119, 0.375, 0.02381, 0.375, 0.02381, 0.25, 0.0119, 0.25, 0.0119, 0.5, 0.02381, 0.5, 0.02381, 0.375, 0.0119, 0.375, 0.0119, 0.625, 0.02381, 0.625, 0.02381, 0.5, 0.0119, 0.5, 0.0119, 0.75, 0.02381, 0.75, 0.02381, 0.625, 0.0119, 0.625, 0.0119, 0.875, 0.02381, 0.875, 0.02381, 0.75, 0.0119, 0.75, 0.02381, 1.0, 0.03571, 1.0, 0.03571, 0.875, 0.02381, 0.875, 0.02381, 0.125, 0.03571, 0.125, 0.03571, 0.0, 0.02381, 0.0, 0.02381, 0.25, 0.03571, 0.25, 0.03571, 0.125, 0.02381, 0.125, 0.02381, 0.375, 0.03571, 0.375, 0.03571, 0.25, 0.02381, 0.25, 0.02381, 0.5, 0.03571, 0.5, 0.03571, 0.375, 0.02381, 0.375, 0.02381, 0.625, 0.03571, 0.625, 0.03571, 0.5, 0.02381, 0.5, 0.02381, 0.75, 0.03571, 0.75, 0.03571, 0.625, 0.02381, 0.625, 0.02381, 0.875, 0.03571, 0.875, 0.03571, 0.75, 0.02381, 0.75, 0.03571, 1.0, 0.04762, 1.0, 0.04762, 0.875, 0.03571, 0.875, 0.03571, 0.125, 0.04762, 0.125, 0.04762, 0.0, 0.03571, 0.0, 0.03571, 0.25, 0.04762, 0.25, 0.04762, 0.125, 0.03571, 0.125, 0.03571, 0.375, 0.04762, 0.375, 0.04762, 0.25, 0.03571, 0.25, 0.03571, 0.5, 0.04762, 0.5, 0.04762, 0.375, 0.03571, 0.375, 0.03571, 0.625, 0.04762, 0.625, 0.04762, 0.5, 0.03571, 0.5, 0.03571, 0.75, 0.04762, 0.75, 0.04762, 0.625, 0.03571, 0.625, 0.03571, 0.875, 0.04762, 0.875, 0.04762, 0.75, 0.03571, 0.75, 0.04762, 1.0, 0.05952, 1.0, 0.05952, 0.875, 0.04762, 0.875, 0.04762, 0.125, 0.05952, 0.125, 0.05952, 0.0, 0.04762, 0.0, 0.04762, 0.25, 0.05952, 0.25, 0.05952, 0.125, 0.04762, 0.125, 0.04762, 0.375, 0.05952, 0.375, 0.05952, 0.25, 0.04762, 0.25, 0.04762, 0.5, 0.05952, 0.5, 0.05952, 0.375, 0.04762, 0.375, 0.04762, 0.625, 0.05952, 0.625, 0.05952, 0.5, 0.04762, 0.5, 0.04762, 0.75, 0.05952, 0.75, 0.05952, 0.625, 0.04762, 0.625, 0.04762, 0.875, 0.05952, 0.875, 0.05952, 0.75, 0.04762, 0.75, 0.05952, 1.0, 0.07143, 1.0, 0.07143, 0.875, 0.05952, 0.875, 0.05952, 0.125, 0.07143, 0.125, 0.07143, 0.0, 0.05952, 0.0, 0.05952, 0.25, 0.07143, 0.25, 0.07143, 0.125, 0.05952, 0.125, 0.05952, 0.375, 0.07143, 0.375, 0.07143, 0.25, 0.05952, 0.25, 0.05952, 0.5, 0.07143, 0.5, 0.07143, 0.375, 0.05952, 0.375, 0.05952, 0.625, 0.07143, 0.625, 0.07143, 0.5, 0.05952, 0.5, 0.05952, 0.75, 0.07143, 0.75, 0.07143, 0.625, 0.05952, 0.625, 0.05952, 0.875, 0.07143, 0.875, 0.07143, 0.75, 0.05952, 0.75, 0.07143, 1.0, 0.08333, 1.0, 0.08333, 0.875, 0.07143, 0.875, 0.07143, 0.125, 0.08333, 0.125, 0.08333, 0.0, 0.07143, 0.0, 0.07143, 0.25, 0.08333, 0.25, 0.08333, 0.125, 0.07143, 0.125, 0.07143, 0.375, 0.08333, 0.375, 0.08333, 0.25, 0.07143, 0.25, 0.07143, 0.5, 0.08333, 0.5, 0.08333, 0.375, 0.07143, 0.375, 0.07143, 0.625, 0.08333, 0.625, 0.08333, 0.5, 0.07143, 0.5, 0.07143, 0.75, 0.08333, 0.75, 0.08333, 0.625, 0.07143, 0.625, 0.07143, 0.875, 0.08333, 0.875, 0.08333, 0.75, 0.07143, 0.75, 0.08333, 1.0, 0.09524, 1.0, 0.09524, 0.875, 0.08333, 0.875, 0.08333, 0.125, 0.09524, 0.125, 0.09524, 0.0, 0.08333, 0.0, 0.08333, 0.25, 0.09524, 0.25, 0.09524, 0.125, 0.08333, 0.125, 0.08333, 0.375, 0.09524, 0.375, 0.09524, 0.25, 0.08333, 0.25, 0.08333, 0.5, 0.09524, 0.5, 0.09524, 0.375, 0.08333, 0.375, 0.08333, 0.625, 0.09524, 0.625, 0.09524, 0.5, 0.08333, 0.5, 0.08333, 0.75, 0.09524, 0.75, 0.09524, 0.625, 0.08333, 0.625, 0.08333, 0.875, 0.09524, 0.875, 0.09524, 0.75, 0.08333, 0.75, 0.09524, 1.0, 0.1071, 1.0, 0.1071, 0.875, 0.09524, 0.875, 0.09524, 0.125, 0.1071, 0.125, 0.1071, 0.0, 0.09524, 0.0, 0.09524, 0.25, 0.1071, 0.25, 0.1071, 0.125, 0.09524, 0.125, 0.09524, 0.375, 0.1071, 0.375, 0.1071, 0.25, 0.09524, 0.25, 0.09524, 0.5, 0.1071, 0.5, 0.1071, 0.375, 0.09524, 0.375, 0.09524, 0.625, 0.1071, 0.625, 0.1071, 0.5, 0.09524, 0.5, 0.09524, 0.75, 0.1071, 0.75, 0.1071, 0.625, 0.09524, 0.625, 0.09524, 0.875, 0.1071, 0.875, 0.1071, 0.75, 0.09524, 0.75, 0.1071, 1.0, 0.119, 1.0, 0.119, 0.875, 0.1071, 0.875, 0.1071, 0.125, 0.119, 0.125, 0.119, 0.0, 0.1071, 0.0, 0.1071, 0.25, 0.119, 0.25, 0.119, 0.125, 0.1071, 0.125, 0.1071, 0.375, 0.119, 0.375, 0.119, 0.25, 0.1071, 0.25, 0.1071, 0.5, 0.119, 0.5, 0.119, 0.375, 0.1071, 0.375, 0.1071, 0.625, 0.119, 0.625, 0.119, 0.5, 0.1071, 0.5, 0.1071, 0.75, 0.119, 0.75, 0.119, 0.625, 0.1071, 0.625, 0.1071, 0.875, 0.119, 0.875, 0.119, 0.75, 0.1071, 0.75, 0.119, 1.0, 0.131, 1.0, 0.131, 0.875, 0.119, 0.875, 0.119, 0.125, 0.131, 0.125, 0.131, 0.0, 0.119, 0.0, 0.119, 0.25, 0.131, 0.25, 0.131, 0.125, 0.119, 0.125, 0.119, 0.375, 0.131, 0.375, 0.131, 0.25, 0.119, 0.25, 0.119, 0.5, 0.131, 0.5, 0.131, 0.375, 0.119, 0.375, 0.119, 0.625, 0.131, 0.625, 0.131, 0.5, 0.119, 0.5, 0.119, 0.75, 0.131, 0.75, 0.131, 0.625, 0.119, 0.625, 0.119, 0.875, 0.131, 0.875, 0.131, 0.75, 0.119, 0.75, 0.131, 1.0, 0.1429, 1.0, 0.1429, 0.875, 0.131, 0.875, 0.131, 0.125, 0.1429, 0.125, 0.1429, 0.0, 0.131, 0.0, 0.131, 0.25, 0.1429, 0.25, 0.1429, 0.125, 0.131, 0.125, 0.131, 0.375, 0.1429, 0.375, 0.1429, 0.25, 0.131, 0.25, 0.131, 0.5, 0.1429, 0.5, 0.1429, 0.375, 0.131, 0.375, 0.131, 0.625, 0.1429, 0.625, 0.1429, 0.5, 0.131, 0.5, 0.131, 0.75, 0.1429, 0.75, 0.1429, 0.625, 0.131, 0.625, 0.131, 0.875, 0.1429, 0.875, 0.1429, 0.75, 0.131, 0.75, 0.1429, 1.0, 0.1548, 1.0, 0.1548, 0.875, 0.1429, 0.875, 0.1429, 0.125, 0.1548, 0.125, 0.1548, 0.0, 0.1429, 0.0, 0.1429, 0.25, 0.1548, 0.25, 0.1548, 0.125, 0.1429, 0.125, 0.1429, 0.375, 0.1548, 0.375, 0.1548, 0.25, 0.1429, 0.25, 0.1429, 0.5, 0.1548, 0.5, 0.1548, 0.375, 0.1429, 0.375, 0.1429, 0.625, 0.1548, 0.625, 0.1548, 0.5, 0.1429, 0.5, 0.1429, 0.75, 0.1548, 0.75, 0.1548, 0.625, 0.1429, 0.625, 0.1429, 0.875, 0.1548, 0.875, 0.1548, 0.75, 0.1429, 0.75, 0.1548, 1.0, 0.1667, 1.0, 0.1667, 0.875, 0.1548, 0.875, 0.1548, 0.125, 0.1667, 0.125, 0.1667, 0.0, 0.1548, 0.0, 0.1548, 0.25, 0.1667, 0.25, 0.1667, 0.125, 0.1548, 0.125, 0.1548, 0.375, 0.1667, 0.375, 0.1667, 0.25, 0.1548, 0.25, 0.1548, 0.5, 0.1667, 0.5, 0.1667, 0.375, 0.1548, 0.375, 0.1548, 0.625, 0.1667, 0.625, 0.1667, 0.5, 0.1548, 0.5, 0.1548, 0.75, 0.1667, 0.75, 0.1667, 0.625, 0.1548, 0.625, 0.1548, 0.875, 0.1667, 0.875, 0.1667, 0.75, 0.1548, 0.75, 0.1667, 1.0, 0.1786, 1.0, 0.1786, 0.875, 0.1667, 0.875, 0.1667, 0.125, 0.1786, 0.125, 0.1786, 0.0, 0.1667, 0.0, 0.1667, 0.25, 0.1786, 0.25, 0.1786, 0.125, 0.1667, 0.125, 0.1667, 0.375, 0.1786, 0.375, 0.1786, 0.25, 0.1667, 0.25, 0.1667, 0.5, 0.1786, 0.5, 0.1786, 0.375, 0.1667, 0.375, 0.1667, 0.625, 0.1786, 0.625, 0.1786, 0.5, 0.1667, 0.5, 0.1667, 0.75, 0.1786, 0.75, 0.1786, 0.625, 0.1667, 0.625, 0.1667, 0.875, 0.1786, 0.875, 0.1786, 0.75, 0.1667, 0.75, 0.1786, 1.0, 0.1905, 1.0, 0.1905, 0.875, 0.1786, 0.875, 0.1786, 0.125, 0.1905, 0.125, 0.1905, 0.0, 0.1786, 0.0, 0.1786, 0.25, 0.1905, 0.25, 0.1905, 0.125, 0.1786, 0.125, 0.1786, 0.375, 0.1905, 0.375, 0.1905, 0.25, 0.1786, 0.25, 0.1786, 0.5, 0.1905, 0.5, 0.1905, 0.375, 0.1786, 0.375, 0.1786, 0.625, 0.1905, 0.625, 0.1905, 0.5, 0.1786, 0.5, 0.1786, 0.75, 0.1905, 0.75, 0.1905, 0.625, 0.1786, 0.625, 0.1786, 0.875, 0.1905, 0.875, 0.1905, 0.75, 0.1786, 0.75, 0.1905, 1.0, 0.2024, 1.0, 0.2024, 0.875, 0.1905, 0.875, 0.1905, 0.125, 0.2024, 0.125, 0.2024, 0.0, 0.1905, 0.0, 0.1905, 0.25, 0.2024, 0.25, 0.2024, 0.125, 0.1905, 0.125, 0.1905, 0.375, 0.2024, 0.375, 0.2024, 0.25, 0.1905, 0.25, 0.1905, 0.5, 0.2024, 0.5, 0.2024, 0.375, 0.1905, 0.375, 0.1905, 0.625, 0.2024, 0.625, 0.2024, 0.5, 0.1905, 0.5, 0.1905, 0.75, 0.2024, 0.75, 0.2024, 0.625, 0.1905, 0.625, 0.1905, 0.875, 0.2024, 0.875, 0.2024, 0.75, 0.1905, 0.75, 0.2024, 1.0, 0.2143, 1.0, 0.2143, 0.875, 0.2024, 0.875, 0.2024, 0.125, 0.2143, 0.125, 0.2143, 0.0, 0.2024, 0.0, 0.2024, 0.25, 0.2143, 0.25, 0.2143, 0.125, 0.2024, 0.125, 0.2024, 0.375, 0.2143, 0.375, 0.2143, 0.25, 0.2024, 0.25, 0.2024, 0.5, 0.2143, 0.5, 0.2143, 0.375, 0.2024, 0.375, 0.2024, 0.625, 0.2143, 0.625, 0.2143, 0.5, 0.2024, 0.5, 0.2024, 0.75, 0.2143, 0.75, 0.2143, 0.625, 0.2024, 0.625, 0.2024, 0.875, 0.2143, 0.875, 0.2143, 0.75, 0.2024, 0.75, 0.2143, 1.0, 0.2262, 1.0, 0.2262, 0.875, 0.2143, 0.875, 0.2143, 0.125, 0.2262, 0.125, 0.2262, 0.0, 0.2143, 0.0, 0.2143, 0.25, 0.2262, 0.25, 0.2262, 0.125, 0.2143, 0.125, 0.2143, 0.375, 0.2262, 0.375, 0.2262, 0.25, 0.2143, 0.25, 0.2143, 0.5, 0.2262, 0.5, 0.2262, 0.375, 0.2143, 0.375, 0.2143, 0.625, 0.2262, 0.625, 0.2262, 0.5, 0.2143, 0.5, 0.2143, 0.75, 0.2262, 0.75, 0.2262, 0.625, 0.2143, 0.625, 0.2143, 0.875, 0.2262, 0.875, 0.2262, 0.75, 0.2143, 0.75, 0.2262, 1.0, 0.2381, 1.0, 0.2381, 0.875, 0.2262, 0.875, 0.2262, 0.125, 0.2381, 0.125, 0.2381, 0.0, 0.2262, 0.0, 0.2262, 0.25, 0.2381, 0.25, 0.2381, 0.125, 0.2262, 0.125, 0.2262, 0.375, 0.2381, 0.375, 0.2381, 0.25, 0.2262, 0.25, 0.2262, 0.5, 0.2381, 0.5, 0.2381, 0.375, 0.2262, 0.375, 0.2262, 0.625, 0.2381, 0.625, 0.2381, 0.5, 0.2262, 0.5, 0.2262, 0.75, 0.2381, 0.75, 0.2381, 0.625, 0.2262, 0.625, 0.2262, 0.875, 0.2381, 0.875, 0.2381, 0.75, 0.2262, 0.75, 0.2381, 1.0, 0.25, 1.0, 0.25, 0.875, 0.2381, 0.875, 0.2381, 0.125, 0.25, 0.125, 0.25, 0.0, 0.2381, 0.0, 0.2381, 0.25, 0.25, 0.25, 0.25, 0.125, 0.2381, 0.125, 0.2381, 0.375, 0.25, 0.375, 0.25, 0.25, 0.2381, 0.25, 0.2381, 0.5, 0.25, 0.5, 0.25, 0.375, 0.2381, 0.375, 0.2381, 0.625, 0.25, 0.625, 0.25, 0.5, 0.2381, 0.5, 0.2381, 0.75, 0.25, 0.75, 0.25, 0.625, 0.2381, 0.625, 0.2381, 0.875, 0.25, 0.875, 0.25, 0.75, 0.2381, 0.75, 0.25, 1.0, 0.2619, 1.0, 0.2619, 0.875, 0.25, 0.875, 0.25, 0.125, 0.2619, 0.125, 0.2619, 0.0, 0.25, 0.0, 0.25, 0.25, 0.2619, 0.25, 0.2619, 0.125, 0.25, 0.125, 0.25, 0.375, 0.2619, 0.375, 0.2619, 0.25, 0.25, 0.25, 0.25, 0.5, 0.2619, 0.5, 0.2619, 0.375, 0.25, 0.375, 0.25, 0.625, 0.2619, 0.625, 0.2619, 0.5, 0.25, 0.5, 0.25, 0.75, 0.2619, 0.75, 0.2619, 0.625, 0.25, 0.625, 0.25, 0.875, 0.2619, 0.875, 0.2619, 0.75, 0.25, 0.75, 0.2619, 1.0, 0.2738, 1.0, 0.2738, 0.875, 0.2619, 0.875, 0.2619, 0.125, 0.2738, 0.125, 0.2738, 0.0, 0.2619, 0.0, 0.2619, 0.25, 0.2738, 0.25, 0.2738, 0.125, 0.2619, 0.125, 0.2619, 0.375, 0.2738, 0.375, 0.2738, 0.25, 0.2619, 0.25, 0.2619, 0.5, 0.2738, 0.5, 0.2738, 0.375, 0.2619, 0.375, 0.2619, 0.625, 0.2738, 0.625, 0.2738, 0.5, 0.2619, 0.5, 0.2619, 0.75, 0.2738, 0.75, 0.2738, 0.625, 0.2619, 0.625, 0.2619, 0.875, 0.2738, 0.875, 0.2738, 0.75, 0.2619, 0.75, 0.2738, 1.0, 0.2857, 1.0, 0.2857, 0.875, 0.2738, 0.875, 0.2738, 0.125, 0.2857, 0.125, 0.2857, 0.0, 0.2738, 0.0, 0.2738, 0.25, 0.2857, 0.25, 0.2857, 0.125, 0.2738, 0.125, 0.2738, 0.375, 0.2857, 0.375, 0.2857, 0.25, 0.2738, 0.25, 0.2738, 0.5, 0.2857, 0.5, 0.2857, 0.375, 0.2738, 0.375, 0.2738, 0.625, 0.2857, 0.625, 0.2857, 0.5, 0.2738, 0.5, 0.2738, 0.75, 0.2857, 0.75, 0.2857, 0.625, 0.2738, 0.625, 0.2738, 0.875, 0.2857, 0.875, 0.2857, 0.75, 0.2738, 0.75, 0.2857, 1.0, 0.2976, 1.0, 0.2976, 0.875, 0.2857, 0.875, 0.2857, 0.125, 0.2976, 0.125, 0.2976, 0.0, 0.2857, 0.0, 0.2857, 0.25, 0.2976, 0.25, 0.2976, 0.125, 0.2857, 0.125, 0.2857, 0.375, 0.2976, 0.375, 0.2976, 0.25, 0.2857, 0.25, 0.2857, 0.5, 0.2976, 0.5, 0.2976, 0.375, 0.2857, 0.375, 0.2857, 0.625, 0.2976, 0.625, 0.2976, 0.5, 0.2857, 0.5, 0.2857, 0.75, 0.2976, 0.75, 0.2976, 0.625, 0.2857, 0.625, 0.2857, 0.875, 0.2976, 0.875, 0.2976, 0.75, 0.2857, 0.75, 0.2976, 1.0, 0.3095, 1.0, 0.3095, 0.875, 0.2976, 0.875, 0.2976, 0.125, 0.3095, 0.125, 0.3095, 0.0, 0.2976, 0.0, 0.2976, 0.25, 0.3095, 0.25, 0.3095, 0.125, 0.2976, 0.125, 0.2976, 0.375, 0.3095, 0.375, 0.3095, 0.25, 0.2976, 0.25, 0.2976, 0.5, 0.3095, 0.5, 0.3095, 0.375, 0.2976, 0.375, 0.2976, 0.625, 0.3095, 0.625, 0.3095, 0.5, 0.2976, 0.5, 0.2976, 0.75, 0.3095, 0.75, 0.3095, 0.625, 0.2976, 0.625, 0.2976, 0.875, 0.3095, 0.875, 0.3095, 0.75, 0.2976, 0.75, 0.3095, 1.0, 0.3214, 1.0, 0.3214, 0.875, 0.3095, 0.875, 0.3095, 0.125, 0.3214, 0.125, 0.3214, 0.0, 0.3095, 0.0, 0.3095, 0.25, 0.3214, 0.25, 0.3214, 0.125, 0.3095, 0.125, 0.3095, 0.375, 0.3214, 0.375, 0.3214, 0.25, 0.3095, 0.25, 0.3095, 0.5, 0.3214, 0.5, 0.3214, 0.375, 0.3095, 0.375, 0.3095, 0.625, 0.3214, 0.625, 0.3214, 0.5, 0.3095, 0.5, 0.3095, 0.75, 0.3214, 0.75, 0.3214, 0.625, 0.3095, 0.625, 0.3095, 0.875, 0.3214, 0.875, 0.3214, 0.75, 0.3095, 0.75, 0.3214, 1.0, 0.3333, 1.0, 0.3333, 0.875, 0.3214, 0.875, 0.3214, 0.125, 0.3333, 0.125, 0.3333, 0.0, 0.3214, 0.0, 0.3214, 0.25, 0.3333, 0.25, 0.3333, 0.125, 0.3214, 0.125, 0.3214, 0.375, 0.3333, 0.375, 0.3333, 0.25, 0.3214, 0.25, 0.3214, 0.5, 0.3333, 0.5, 0.3333, 0.375, 0.3214, 0.375, 0.3214, 0.625, 0.3333, 0.625, 0.3333, 0.5, 0.3214, 0.5, 0.3214, 0.75, 0.3333, 0.75, 0.3333, 0.625, 0.3214, 0.625, 0.3214, 0.875, 0.3333, 0.875, 0.3333, 0.75, 0.3214, 0.75, 0.3333, 1.0, 0.3452, 1.0, 0.3452, 0.875, 0.3333, 0.875, 0.3333, 0.125, 0.3452, 0.125, 0.3452, 0.0, 0.3333, 0.0, 0.3333, 0.25, 0.3452, 0.25, 0.3452, 0.125, 0.3333, 0.125, 0.3333, 0.375, 0.3452, 0.375, 0.3452, 0.25, 0.3333, 0.25, 0.3333, 0.5, 0.3452, 0.5, 0.3452, 0.375, 0.3333, 0.375, 0.3333, 0.625, 0.3452, 0.625, 0.3452, 0.5, 0.3333, 0.5, 0.3333, 0.75, 0.3452, 0.75, 0.3452, 0.625, 0.3333, 0.625, 0.3333, 0.875, 0.3452, 0.875, 0.3452, 0.75, 0.3333, 0.75, 0.3452, 1.0, 0.3571, 1.0, 0.3571, 0.875, 0.3452, 0.875, 0.3452, 0.125, 0.3571, 0.125, 0.3571, 0.0, 0.3452, 0.0, 0.3452, 0.25, 0.3571, 0.25, 0.3571, 0.125, 0.3452, 0.125, 0.3452, 0.375, 0.3571, 0.375, 0.3571, 0.25, 0.3452, 0.25, 0.3452, 0.5, 0.3571, 0.5, 0.3571, 0.375, 0.3452, 0.375, 0.3452, 0.625, 0.3571, 0.625, 0.3571, 0.5, 0.3452, 0.5, 0.3452, 0.75, 0.3571, 0.75, 0.3571, 0.625, 0.3452, 0.625, 0.3452, 0.875, 0.3571, 0.875, 0.3571, 0.75, 0.3452, 0.75, 0.3571, 1.0, 0.369, 1.0, 0.369, 0.875, 0.3571, 0.875, 0.3571, 0.125, 0.369, 0.125, 0.369, 0.0, 0.3571, 0.0, 0.3571, 0.25, 0.369, 0.25, 0.369, 0.125, 0.3571, 0.125, 0.3571, 0.375, 0.369, 0.375, 0.369, 0.25, 0.3571, 0.25, 0.3571, 0.5, 0.369, 0.5, 0.369, 0.375, 0.3571, 0.375, 0.3571, 0.625, 0.369, 0.625, 0.369, 0.5, 0.3571, 0.5, 0.3571, 0.75, 0.369, 0.75, 0.369, 0.625, 0.3571, 0.625, 0.3571, 0.875, 0.369, 0.875, 0.369, 0.75, 0.3571, 0.75, 0.369, 1.0, 0.381, 1.0, 0.381, 0.875, 0.369, 0.875, 0.369, 0.125, 0.381, 0.125, 0.381, 0.0, 0.369, 0.0, 0.369, 0.25, 0.381, 0.25, 0.381, 0.125, 0.369, 0.125, 0.369, 0.375, 0.381, 0.375, 0.381, 0.25, 0.369, 0.25, 0.369, 0.5, 0.381, 0.5, 0.381, 0.375, 0.369, 0.375, 0.369, 0.625, 0.381, 0.625, 0.381, 0.5, 0.369, 0.5, 0.369, 0.75, 0.381, 0.75, 0.381, 0.625, 0.369, 0.625, 0.369, 0.875, 0.381, 0.875, 0.381, 0.75, 0.369, 0.75, 0.381, 1.0, 0.3929, 1.0, 0.3929, 0.875, 0.381, 0.875, 0.381, 0.125, 0.3929, 0.125, 0.3929, 0.0, 0.381, 0.0, 0.381, 0.25, 0.3929, 0.25, 0.3929, 0.125, 0.381, 0.125, 0.381, 0.375, 0.3929, 0.375, 0.3929, 0.25, 0.381, 0.25, 0.381, 0.5, 0.3929, 0.5, 0.3929, 0.375, 0.381, 0.375, 0.381, 0.625, 0.3929, 0.625, 0.3929, 0.5, 0.381, 0.5, 0.381, 0.75, 0.3929, 0.75, 0.3929, 0.625, 0.381, 0.625, 0.381, 0.875, 0.3929, 0.875, 0.3929, 0.75, 0.381, 0.75, 0.3929, 1.0, 0.4048, 1.0, 0.4048, 0.875, 0.3929, 0.875, 0.3929, 0.125, 0.4048, 0.125, 0.4048, 0.0, 0.3929, 0.0, 0.3929, 0.25, 0.4048, 0.25, 0.4048, 0.125, 0.3929, 0.125, 0.3929, 0.375, 0.4048, 0.375, 0.4048, 0.25, 0.3929, 0.25, 0.3929, 0.5, 0.4048, 0.5, 0.4048, 0.375, 0.3929, 0.375, 0.3929, 0.625, 0.4048, 0.625, 0.4048, 0.5, 0.3929, 0.5, 0.3929, 0.75, 0.4048, 0.75, 0.4048, 0.625, 0.3929, 0.625, 0.3929, 0.875, 0.4048, 0.875, 0.4048, 0.75, 0.3929, 0.75, 0.4048, 1.0, 0.4167, 1.0, 0.4167, 0.875, 0.4048, 0.875, 0.4048, 0.125, 0.4167, 0.125, 0.4167, 0.0, 0.4048, 0.0, 0.4048, 0.25, 0.4167, 0.25, 0.4167, 0.125, 0.4048, 0.125, 0.4048, 0.375, 0.4167, 0.375, 0.4167, 0.25, 0.4048, 0.25, 0.4048, 0.5, 0.4167, 0.5, 0.4167, 0.375, 0.4048, 0.375, 0.4048, 0.625, 0.4167, 0.625, 0.4167, 0.5, 0.4048, 0.5, 0.4048, 0.75, 0.4167, 0.75, 0.4167, 0.625, 0.4048, 0.625, 0.4048, 0.875, 0.4167, 0.875, 0.4167, 0.75, 0.4048, 0.75, 0.4167, 1.0, 0.4286, 1.0, 0.4286, 0.875, 0.4167, 0.875, 0.4167, 0.125, 0.4286, 0.125, 0.4286, 0.0, 0.4167, 0.0, 0.4167, 0.25, 0.4286, 0.25, 0.4286, 0.125, 0.4167, 0.125, 0.4167, 0.375, 0.4286, 0.375, 0.4286, 0.25, 0.4167, 0.25, 0.4167, 0.5, 0.4286, 0.5, 0.4286, 0.375, 0.4167, 0.375, 0.4167, 0.625, 0.4286, 0.625, 0.4286, 0.5, 0.4167, 0.5, 0.4167, 0.75, 0.4286, 0.75, 0.4286, 0.625, 0.4167, 0.625, 0.4167, 0.875, 0.4286, 0.875, 0.4286, 0.75, 0.4167, 0.75, 0.4286, 1.0, 0.4405, 1.0, 0.4405, 0.875, 0.4286, 0.875, 0.4286, 0.125, 0.4405, 0.125, 0.4405, 0.0, 0.4286, 0.0, 0.4286, 0.25, 0.4405, 0.25, 0.4405, 0.125, 0.4286, 0.125, 0.4286, 0.375, 0.4405, 0.375, 0.4405, 0.25, 0.4286, 0.25, 0.4286, 0.5, 0.4405, 0.5, 0.4405, 0.375, 0.4286, 0.375, 0.4286, 0.625, 0.4405, 0.625, 0.4405, 0.5, 0.4286, 0.5, 0.4286, 0.75, 0.4405, 0.75, 0.4405, 0.625, 0.4286, 0.625, 0.4286, 0.875, 0.4405, 0.875, 0.4405, 0.75, 0.4286, 0.75, 0.4405, 1.0, 0.4524, 1.0, 0.4524, 0.875, 0.4405, 0.875, 0.4405, 0.125, 0.4524, 0.125, 0.4524, 0.0, 0.4405, 0.0, 0.4405, 0.25, 0.4524, 0.25, 0.4524, 0.125, 0.4405, 0.125, 0.4405, 0.375, 0.4524, 0.375, 0.4524, 0.25, 0.4405, 0.25, 0.4405, 0.5, 0.4524, 0.5, 0.4524, 0.375, 0.4405, 0.375, 0.4405, 0.625, 0.4524, 0.625, 0.4524, 0.5, 0.4405, 0.5, 0.4405, 0.75, 0.4524, 0.75, 0.4524, 0.625, 0.4405, 0.625, 0.4405, 0.875, 0.4524, 0.875, 0.4524, 0.75, 0.4405, 0.75, 0.4524, 1.0, 0.4643, 1.0, 0.4643, 0.875, 0.4524, 0.875, 0.4524, 0.125, 0.4643, 0.125, 0.4643, 0.0, 0.4524, 0.0, 0.4524, 0.25, 0.4643, 0.25, 0.4643, 0.125, 0.4524, 0.125, 0.4524, 0.375, 0.4643, 0.375, 0.4643, 0.25, 0.4524, 0.25, 0.4524, 0.5, 0.4643, 0.5, 0.4643, 0.375, 0.4524, 0.375, 0.4524, 0.625, 0.4643, 0.625, 0.4643, 0.5, 0.4524, 0.5, 0.4524, 0.75, 0.4643, 0.75, 0.4643, 0.625, 0.4524, 0.625, 0.4524, 0.875, 0.4643, 0.875, 0.4643, 0.75, 0.4524, 0.75, 0.4643, 1.0, 0.4762, 1.0, 0.4762, 0.875, 0.4643, 0.875, 0.4643, 0.125, 0.4762, 0.125, 0.4762, 0.0, 0.4643, 0.0, 0.4643, 0.25, 0.4762, 0.25, 0.4762, 0.125, 0.4643, 0.125, 0.4643, 0.375, 0.4762, 0.375, 0.4762, 0.25, 0.4643, 0.25, 0.4643, 0.5, 0.4762, 0.5, 0.4762, 0.375, 0.4643, 0.375, 0.4643, 0.625, 0.4762, 0.625, 0.4762, 0.5, 0.4643, 0.5, 0.4643, 0.75, 0.4762, 0.75, 0.4762, 0.625, 0.4643, 0.625, 0.4643, 0.875, 0.4762, 0.875, 0.4762, 0.75, 0.4643, 0.75, 0.4762, 1.0, 0.4881, 1.0, 0.4881, 0.875, 0.4762, 0.875, 0.4762, 0.125, 0.4881, 0.125, 0.4881, 0.0, 0.4762, 0.0, 0.4762, 0.25, 0.4881, 0.25, 0.4881, 0.125, 0.4762, 0.125, 0.4762, 0.375, 0.4881, 0.375, 0.4881, 0.25, 0.4762, 0.25, 0.4762, 0.5, 0.4881, 0.5, 0.4881, 0.375, 0.4762, 0.375, 0.4762, 0.625, 0.4881, 0.625, 0.4881, 0.5, 0.4762, 0.5, 0.4762, 0.75, 0.4881, 0.75, 0.4881, 0.625, 0.4762, 0.625, 0.4762, 0.875, 0.4881, 0.875, 0.4881, 0.75, 0.4762, 0.75, 0.4881, 1.0, 0.5, 1.0, 0.5, 0.875, 0.4881, 0.875, 0.4881, 0.125, 0.5, 0.125, 0.5, 0.0, 0.4881, 0.0, 0.4881, 0.25, 0.5, 0.25, 0.5, 0.125, 0.4881, 0.125, 0.4881, 0.375, 0.5, 0.375, 0.5, 0.25, 0.4881, 0.25, 0.4881, 0.5, 0.5, 0.5, 0.5, 0.375, 0.4881, 0.375, 0.4881, 0.625, 0.5, 0.625, 0.5, 0.5, 0.4881, 0.5, 0.4881, 0.75, 0.5, 0.75, 0.5, 0.625, 0.4881, 0.625, 0.4881, 0.875, 0.5, 0.875, 0.5, 0.75, 0.4881, 0.75, 0.5, 1.0, 0.5119, 1.0, 0.5119, 0.875, 0.5, 0.875, 0.5, 0.125, 0.5119, 0.125, 0.5119, 0.0, 0.5, 0.0, 0.5, 0.25, 0.5119, 0.25, 0.5119, 0.125, 0.5, 0.125, 0.5, 0.375, 0.5119, 0.375, 0.5119, 0.25, 0.5, 0.25, 0.5, 0.5, 0.5119, 0.5, 0.5119, 0.375, 0.5, 0.375, 0.5, 0.625, 0.5119, 0.625, 0.5119, 0.5, 0.5, 0.5, 0.5, 0.75, 0.5119, 0.75, 0.5119, 0.625, 0.5, 0.625, 0.5, 0.875, 0.5119, 0.875, 0.5119, 0.75, 0.5, 0.75, 0.5119, 1.0, 0.5238, 1.0, 0.5238, 0.875, 0.5119, 0.875, 0.5119, 0.125, 0.5238, 0.125, 0.5238, 0.0, 0.5119, 0.0, 0.5119, 0.25, 0.5238, 0.25, 0.5238, 0.125, 0.5119, 0.125, 0.5119, 0.375, 0.5238, 0.375, 0.5238, 0.25, 0.5119, 0.25, 0.5119, 0.5, 0.5238, 0.5, 0.5238, 0.375, 0.5119, 0.375, 0.5119, 0.625, 0.5238, 0.625, 0.5238, 0.5, 0.5119, 0.5, 0.5119, 0.75, 0.5238, 0.75, 0.5238, 0.625, 0.5119, 0.625, 0.5119, 0.875, 0.5238, 0.875, 0.5238, 0.75, 0.5119, 0.75, 0.5238, 1.0, 0.5357, 1.0, 0.5357, 0.875, 0.5238, 0.875, 0.5238, 0.125, 0.5357, 0.125, 0.5357, 0.0, 0.5238, 0.0, 0.5238, 0.25, 0.5357, 0.25, 0.5357, 0.125, 0.5238, 0.125, 0.5238, 0.375, 0.5357, 0.375, 0.5357, 0.25, 0.5238, 0.25, 0.5238, 0.5, 0.5357, 0.5, 0.5357, 0.375, 0.5238, 0.375, 0.5238, 0.625, 0.5357, 0.625, 0.5357, 0.5, 0.5238, 0.5, 0.5238, 0.75, 0.5357, 0.75, 0.5357, 0.625, 0.5238, 0.625, 0.5238, 0.875, 0.5357, 0.875, 0.5357, 0.75, 0.5238, 0.75, 0.5357, 1.0, 0.5476, 1.0, 0.5476, 0.875, 0.5357, 0.875, 0.5357, 0.125, 0.5476, 0.125, 0.5476, 0.0, 0.5357, 0.0, 0.5357, 0.25, 0.5476, 0.25, 0.5476, 0.125, 0.5357, 0.125, 0.5357, 0.375, 0.5476, 0.375, 0.5476, 0.25, 0.5357, 0.25, 0.5357, 0.5, 0.5476, 0.5, 0.5476, 0.375, 0.5357, 0.375, 0.5357, 0.625, 0.5476, 0.625, 0.5476, 0.5, 0.5357, 0.5, 0.5357, 0.75, 0.5476, 0.75, 0.5476, 0.625, 0.5357, 0.625, 0.5357, 0.875, 0.5476, 0.875, 0.5476, 0.75, 0.5357, 0.75, 0.5476, 1.0, 0.5595, 1.0, 0.5595, 0.875, 0.5476, 0.875, 0.5476, 0.125, 0.5595, 0.125, 0.5595, 0.0, 0.5476, 0.0, 0.5476, 0.25, 0.5595, 0.25, 0.5595, 0.125, 0.5476, 0.125, 0.5476, 0.375, 0.5595, 0.375, 0.5595, 0.25, 0.5476, 0.25, 0.5476, 0.5, 0.5595, 0.5, 0.5595, 0.375, 0.5476, 0.375, 0.5476, 0.625, 0.5595, 0.625, 0.5595, 0.5, 0.5476, 0.5, 0.5476, 0.75, 0.5595, 0.75, 0.5595, 0.625, 0.5476, 0.625, 0.5476, 0.875, 0.5595, 0.875, 0.5595, 0.75, 0.5476, 0.75, 0.5595, 1.0, 0.5714, 1.0, 0.5714, 0.875, 0.5595, 0.875, 0.5595, 0.125, 0.5714, 0.125, 0.5714, 0.0, 0.5595, 0.0, 0.5595, 0.25, 0.5714, 0.25, 0.5714, 0.125, 0.5595, 0.125, 0.5595, 0.375, 0.5714, 0.375, 0.5714, 0.25, 0.5595, 0.25, 0.5595, 0.5, 0.5714, 0.5, 0.5714, 0.375, 0.5595, 0.375, 0.5595, 0.625, 0.5714, 0.625, 0.5714, 0.5, 0.5595, 0.5, 0.5595, 0.75, 0.5714, 0.75, 0.5714, 0.625, 0.5595, 0.625, 0.5595, 0.875, 0.5714, 0.875, 0.5714, 0.75, 0.5595, 0.75, 0.5714, 1.0, 0.5833, 1.0, 0.5833, 0.875, 0.5714, 0.875, 0.5714, 0.125, 0.5833, 0.125, 0.5833, 0.0, 0.5714, 0.0, 0.5714, 0.25, 0.5833, 0.25, 0.5833, 0.125, 0.5714, 0.125, 0.5714, 0.375, 0.5833, 0.375, 0.5833, 0.25, 0.5714, 0.25, 0.5714, 0.5, 0.5833, 0.5, 0.5833, 0.375, 0.5714, 0.375, 0.5714, 0.625, 0.5833, 0.625, 0.5833, 0.5, 0.5714, 0.5, 0.5714, 0.75, 0.5833, 0.75, 0.5833, 0.625, 0.5714, 0.625, 0.5714, 0.875, 0.5833, 0.875, 0.5833, 0.75, 0.5714, 0.75, 0.5833, 1.0, 0.5952, 1.0, 0.5952, 0.875, 0.5833, 0.875, 0.5833, 0.125, 0.5952, 0.125, 0.5952, 0.0, 0.5833, 0.0, 0.5833, 0.25, 0.5952, 0.25, 0.5952, 0.125, 0.5833, 0.125, 0.5833, 0.375, 0.5952, 0.375, 0.5952, 0.25, 0.5833, 0.25, 0.5833, 0.5, 0.5952, 0.5, 0.5952, 0.375, 0.5833, 0.375, 0.5833, 0.625, 0.5952, 0.625, 0.5952, 0.5, 0.5833, 0.5, 0.5833, 0.75, 0.5952, 0.75, 0.5952, 0.625, 0.5833, 0.625, 0.5833, 0.875, 0.5952, 0.875, 0.5952, 0.75, 0.5833, 0.75, 0.5952, 1.0, 0.6071, 1.0, 0.6071, 0.875, 0.5952, 0.875, 0.5952, 0.125, 0.6071, 0.125, 0.6071, 0.0, 0.5952, 0.0, 0.5952, 0.25, 0.6071, 0.25, 0.6071, 0.125, 0.5952, 0.125, 0.5952, 0.375, 0.6071, 0.375, 0.6071, 0.25, 0.5952, 0.25, 0.5952, 0.5, 0.6071, 0.5, 0.6071, 0.375, 0.5952, 0.375, 0.5952, 0.625, 0.6071, 0.625, 0.6071, 0.5, 0.5952, 0.5, 0.5952, 0.75, 0.6071, 0.75, 0.6071, 0.625, 0.5952, 0.625, 0.5952, 0.875, 0.6071, 0.875, 0.6071, 0.75, 0.5952, 0.75, 0.6071, 1.0, 0.619, 1.0, 0.619, 0.875, 0.6071, 0.875, 0.6071, 0.125, 0.619, 0.125, 0.619, 0.0, 0.6071, 0.0, 0.6071, 0.25, 0.619, 0.25, 0.619, 0.125, 0.6071, 0.125, 0.6071, 0.375, 0.619, 0.375, 0.619, 0.25, 0.6071, 0.25, 0.6071, 0.5, 0.619, 0.5, 0.619, 0.375, 0.6071, 0.375, 0.6071, 0.625, 0.619, 0.625, 0.619, 0.5, 0.6071, 0.5, 0.6071, 0.75, 0.619, 0.75, 0.619, 0.625, 0.6071, 0.625, 0.6071, 0.875, 0.619, 0.875, 0.619, 0.75, 0.6071, 0.75, 0.619, 1.0, 0.631, 1.0, 0.631, 0.875, 0.619, 0.875, 0.619, 0.125, 0.631, 0.125, 0.631, 0.0, 0.619, 0.0, 0.619, 0.25, 0.631, 0.25, 0.631, 0.125, 0.619, 0.125, 0.619, 0.375, 0.631, 0.375, 0.631, 0.25, 0.619, 0.25, 0.619, 0.5, 0.631, 0.5, 0.631, 0.375, 0.619, 0.375, 0.619, 0.625, 0.631, 0.625, 0.631, 0.5, 0.619, 0.5, 0.619, 0.75, 0.631, 0.75, 0.631, 0.625, 0.619, 0.625, 0.619, 0.875, 0.631, 0.875, 0.631, 0.75, 0.619, 0.75, 0.631, 1.0, 0.6429, 1.0, 0.6429, 0.875, 0.631, 0.875, 0.631, 0.125, 0.6429, 0.125, 0.6429, 0.0, 0.631, 0.0, 0.631, 0.25, 0.6429, 0.25, 0.6429, 0.125, 0.631, 0.125, 0.631, 0.375, 0.6429, 0.375, 0.6429, 0.25, 0.631, 0.25, 0.631, 0.5, 0.6429, 0.5, 0.6429, 0.375, 0.631, 0.375, 0.631, 0.625, 0.6429, 0.625, 0.6429, 0.5, 0.631, 0.5, 0.631, 0.75, 0.6429, 0.75, 0.6429, 0.625, 0.631, 0.625, 0.631, 0.875, 0.6429, 0.875, 0.6429, 0.75, 0.631, 0.75, 0.6429, 1.0, 0.6548, 1.0, 0.6548, 0.875, 0.6429, 0.875, 0.6429, 0.125, 0.6548, 0.125, 0.6548, 0.0, 0.6429, 0.0, 0.6429, 0.25, 0.6548, 0.25, 0.6548, 0.125, 0.6429, 0.125, 0.6429, 0.375, 0.6548, 0.375, 0.6548, 0.25, 0.6429, 0.25, 0.6429, 0.5, 0.6548, 0.5, 0.6548, 0.375, 0.6429, 0.375, 0.6429, 0.625, 0.6548, 0.625, 0.6548, 0.5, 0.6429, 0.5, 0.6429, 0.75, 0.6548, 0.75, 0.6548, 0.625, 0.6429, 0.625, 0.6429, 0.875, 0.6548, 0.875, 0.6548, 0.75, 0.6429, 0.75, 0.6548, 1.0, 0.6667, 1.0, 0.6667, 0.875, 0.6548, 0.875, 0.6548, 0.125, 0.6667, 0.125, 0.6667, 0.0, 0.6548, 0.0, 0.6548, 0.25, 0.6667, 0.25, 0.6667, 0.125, 0.6548, 0.125, 0.6548, 0.375, 0.6667, 0.375, 0.6667, 0.25, 0.6548, 0.25, 0.6548, 0.5, 0.6667, 0.5, 0.6667, 0.375, 0.6548, 0.375, 0.6548, 0.625, 0.6667, 0.625, 0.6667, 0.5, 0.6548, 0.5, 0.6548, 0.75, 0.6667, 0.75, 0.6667, 0.625, 0.6548, 0.625, 0.6548, 0.875, 0.6667, 0.875, 0.6667, 0.75, 0.6548, 0.75, 0.6667, 1.0, 0.6786, 1.0, 0.6786, 0.875, 0.6667, 0.875, 0.6667, 0.125, 0.6786, 0.125, 0.6786, 0.0, 0.6667, 0.0, 0.6667, 0.25, 0.6786, 0.25, 0.6786, 0.125, 0.6667, 0.125, 0.6667, 0.375, 0.6786, 0.375, 0.6786, 0.25, 0.6667, 0.25, 0.6667, 0.5, 0.6786, 0.5, 0.6786, 0.375, 0.6667, 0.375, 0.6667, 0.625, 0.6786, 0.625, 0.6786, 0.5, 0.6667, 0.5, 0.6667, 0.75, 0.6786, 0.75, 0.6786, 0.625, 0.6667, 0.625, 0.6667, 0.875, 0.6786, 0.875, 0.6786, 0.75, 0.6667, 0.75, 0.6786, 1.0, 0.6905, 1.0, 0.6905, 0.875, 0.6786, 0.875, 0.6786, 0.125, 0.6905, 0.125, 0.6905, 0.0, 0.6786, 0.0, 0.6786, 0.25, 0.6905, 0.25, 0.6905, 0.125, 0.6786, 0.125, 0.6786, 0.375, 0.6905, 0.375, 0.6905, 0.25, 0.6786, 0.25, 0.6786, 0.5, 0.6905, 0.5, 0.6905, 0.375, 0.6786, 0.375, 0.6786, 0.625, 0.6905, 0.625, 0.6905, 0.5, 0.6786, 0.5, 0.6786, 0.75, 0.6905, 0.75, 0.6905, 0.625, 0.6786, 0.625, 0.6786, 0.875, 0.6905, 0.875, 0.6905, 0.75, 0.6786, 0.75, 0.6905, 1.0, 0.7024, 1.0, 0.7024, 0.875, 0.6905, 0.875, 0.6905, 0.125, 0.7024, 0.125, 0.7024, 0.0, 0.6905, 0.0, 0.6905, 0.25, 0.7024, 0.25, 0.7024, 0.125, 0.6905, 0.125, 0.6905, 0.375, 0.7024, 0.375, 0.7024, 0.25, 0.6905, 0.25, 0.6905, 0.5, 0.7024, 0.5, 0.7024, 0.375, 0.6905, 0.375, 0.6905, 0.625, 0.7024, 0.625, 0.7024, 0.5, 0.6905, 0.5, 0.6905, 0.75, 0.7024, 0.75, 0.7024, 0.625, 0.6905, 0.625, 0.6905, 0.875, 0.7024, 0.875, 0.7024, 0.75, 0.6905, 0.75, 0.7024, 1.0, 0.7143, 1.0, 0.7143, 0.875, 0.7024, 0.875, 0.7024, 0.125, 0.7143, 0.125, 0.7143, 0.0, 0.7024, 0.0, 0.7024, 0.25, 0.7143, 0.25, 0.7143, 0.125, 0.7024, 0.125, 0.7024, 0.375, 0.7143, 0.375, 0.7143, 0.25, 0.7024, 0.25, 0.7024, 0.5, 0.7143, 0.5, 0.7143, 0.375, 0.7024, 0.375, 0.7024, 0.625, 0.7143, 0.625, 0.7143, 0.5, 0.7024, 0.5, 0.7024, 0.75, 0.7143, 0.75, 0.7143, 0.625, 0.7024, 0.625, 0.7024, 0.875, 0.7143, 0.875, 0.7143, 0.75, 0.7024, 0.75, 0.7143, 1.0, 0.7262, 1.0, 0.7262, 0.875, 0.7143, 0.875, 0.7143, 0.125, 0.7262, 0.125, 0.7262, 0.0, 0.7143, 0.0, 0.7143, 0.25, 0.7262, 0.25, 0.7262, 0.125, 0.7143, 0.125, 0.7143, 0.375, 0.7262, 0.375, 0.7262, 0.25, 0.7143, 0.25, 0.7143, 0.5, 0.7262, 0.5, 0.7262, 0.375, 0.7143, 0.375, 0.7143, 0.625, 0.7262, 0.625, 0.7262, 0.5, 0.7143, 0.5, 0.7143, 0.75, 0.7262, 0.75, 0.7262, 0.625, 0.7143, 0.625, 0.7143, 0.875, 0.7262, 0.875, 0.7262, 0.75, 0.7143, 0.75, 0.7262, 1.0, 0.7381, 1.0, 0.7381, 0.875, 0.7262, 0.875, 0.7262, 0.125, 0.7381, 0.125, 0.7381, 0.0, 0.7262, 0.0, 0.7262, 0.25, 0.7381, 0.25, 0.7381, 0.125, 0.7262, 0.125, 0.7262, 0.375, 0.7381, 0.375, 0.7381, 0.25, 0.7262, 0.25, 0.7262, 0.5, 0.7381, 0.5, 0.7381, 0.375, 0.7262, 0.375, 0.7262, 0.625, 0.7381, 0.625, 0.7381, 0.5, 0.7262, 0.5, 0.7262, 0.75, 0.7381, 0.75, 0.7381, 0.625, 0.7262, 0.625, 0.7262, 0.875, 0.7381, 0.875, 0.7381, 0.75, 0.7262, 0.75, 0.7381, 1.0, 0.75, 1.0, 0.75, 0.875, 0.7381, 0.875, 0.7381, 0.125, 0.75, 0.125, 0.75, 0.0, 0.7381, 0.0, 0.7381, 0.25, 0.75, 0.25, 0.75, 0.125, 0.7381, 0.125, 0.7381, 0.375, 0.75, 0.375, 0.75, 0.25, 0.7381, 0.25, 0.7381, 0.5, 0.75, 0.5, 0.75, 0.375, 0.7381, 0.375, 0.7381, 0.625, 0.75, 0.625, 0.75, 0.5, 0.7381, 0.5, 0.7381, 0.75, 0.75, 0.75, 0.75, 0.625, 0.7381, 0.625, 0.7381, 0.875, 0.75, 0.875, 0.75, 0.75, 0.7381, 0.75, 0.75, 1.0, 0.7619, 1.0, 0.7619, 0.875, 0.75, 0.875, 0.75, 0.125, 0.7619, 0.125, 0.7619, 0.0, 0.75, 0.0, 0.75, 0.25, 0.7619, 0.25, 0.7619, 0.125, 0.75, 0.125, 0.75, 0.375, 0.7619, 0.375, 0.7619, 0.25, 0.75, 0.25, 0.75, 0.5, 0.7619, 0.5, 0.7619, 0.375, 0.75, 0.375, 0.75, 0.625, 0.7619, 0.625, 0.7619, 0.5, 0.75, 0.5, 0.75, 0.75, 0.7619, 0.75, 0.7619, 0.625, 0.75, 0.625, 0.75, 0.875, 0.7619, 0.875, 0.7619, 0.75, 0.75, 0.75, 0.7619, 1.0, 0.7738, 1.0, 0.7738, 0.875, 0.7619, 0.875, 0.7619, 0.125, 0.7738, 0.125, 0.7738, 0.0, 0.7619, 0.0, 0.7619, 0.25, 0.7738, 0.25, 0.7738, 0.125, 0.7619, 0.125, 0.7619, 0.375, 0.7738, 0.375, 0.7738, 0.25, 0.7619, 0.25, 0.7619, 0.5, 0.7738, 0.5, 0.7738, 0.375, 0.7619, 0.375, 0.7619, 0.625, 0.7738, 0.625, 0.7738, 0.5, 0.7619, 0.5, 0.7619, 0.75, 0.7738, 0.75, 0.7738, 0.625, 0.7619, 0.625, 0.7619, 0.875, 0.7738, 0.875, 0.7738, 0.75, 0.7619, 0.75, 0.7738, 1.0, 0.7857, 1.0, 0.7857, 0.875, 0.7738, 0.875, 0.7738, 0.125, 0.7857, 0.125, 0.7857, 0.0, 0.7738, 0.0, 0.7738, 0.25, 0.7857, 0.25, 0.7857, 0.125, 0.7738, 0.125, 0.7738, 0.375, 0.7857, 0.375, 0.7857, 0.25, 0.7738, 0.25, 0.7738, 0.5, 0.7857, 0.5, 0.7857, 0.375, 0.7738, 0.375, 0.7738, 0.625, 0.7857, 0.625, 0.7857, 0.5, 0.7738, 0.5, 0.7738, 0.75, 0.7857, 0.75, 0.7857, 0.625, 0.7738, 0.625, 0.7738, 0.875, 0.7857, 0.875, 0.7857, 0.75, 0.7738, 0.75, 0.7857, 1.0, 0.7976, 1.0, 0.7976, 0.875, 0.7857, 0.875, 0.7857, 0.125, 0.7976, 0.125, 0.7976, 0.0, 0.7857, 0.0, 0.7857, 0.25, 0.7976, 0.25, 0.7976, 0.125, 0.7857, 0.125, 0.7857, 0.375, 0.7976, 0.375, 0.7976, 0.25, 0.7857, 0.25, 0.7857, 0.5, 0.7976, 0.5, 0.7976, 0.375, 0.7857, 0.375, 0.7857, 0.625, 0.7976, 0.625, 0.7976, 0.5, 0.7857, 0.5, 0.7857, 0.75, 0.7976, 0.75, 0.7976, 0.625, 0.7857, 0.625, 0.7857, 0.875, 0.7976, 0.875, 0.7976, 0.75, 0.7857, 0.75, 0.7976, 1.0, 0.8095, 1.0, 0.8095, 0.875, 0.7976, 0.875, 0.7976, 0.125, 0.8095, 0.125, 0.8095, 0.0, 0.7976, 0.0, 0.7976, 0.25, 0.8095, 0.25, 0.8095, 0.125, 0.7976, 0.125, 0.7976, 0.375, 0.8095, 0.375, 0.8095, 0.25, 0.7976, 0.25, 0.7976, 0.5, 0.8095, 0.5, 0.8095, 0.375, 0.7976, 0.375, 0.7976, 0.625, 0.8095, 0.625, 0.8095, 0.5, 0.7976, 0.5, 0.7976, 0.75, 0.8095, 0.75, 0.8095, 0.625, 0.7976, 0.625, 0.7976, 0.875, 0.8095, 0.875, 0.8095, 0.75, 0.7976, 0.75, 0.8095, 1.0, 0.8214, 1.0, 0.8214, 0.875, 0.8095, 0.875, 0.8095, 0.125, 0.8214, 0.125, 0.8214, 0.0, 0.8095, 0.0, 0.8095, 0.25, 0.8214, 0.25, 0.8214, 0.125, 0.8095, 0.125, 0.8095, 0.375, 0.8214, 0.375, 0.8214, 0.25, 0.8095, 0.25, 0.8095, 0.5, 0.8214, 0.5, 0.8214, 0.375, 0.8095, 0.375, 0.8095, 0.625, 0.8214, 0.625, 0.8214, 0.5, 0.8095, 0.5, 0.8095, 0.75, 0.8214, 0.75, 0.8214, 0.625, 0.8095, 0.625, 0.8095, 0.875, 0.8214, 0.875, 0.8214, 0.75, 0.8095, 0.75, 0.8214, 1.0, 0.8333, 1.0, 0.8333, 0.875, 0.8214, 0.875, 0.8214, 0.125, 0.8333, 0.125, 0.8333, 0.0, 0.8214, 0.0, 0.8214, 0.25, 0.8333, 0.25, 0.8333, 0.125, 0.8214, 0.125, 0.8214, 0.375, 0.8333, 0.375, 0.8333, 0.25, 0.8214, 0.25, 0.8214, 0.5, 0.8333, 0.5, 0.8333, 0.375, 0.8214, 0.375, 0.8214, 0.625, 0.8333, 0.625, 0.8333, 0.5, 0.8214, 0.5, 0.8214, 0.75, 0.8333, 0.75, 0.8333, 0.625, 0.8214, 0.625, 0.8214, 0.875, 0.8333, 0.875, 0.8333, 0.75, 0.8214, 0.75, 0.8333, 1.0, 0.8452, 1.0, 0.8452, 0.875, 0.8333, 0.875, 0.8333, 0.125, 0.8452, 0.125, 0.8452, 0.0, 0.8333, 0.0, 0.8333, 0.25, 0.8452, 0.25, 0.8452, 0.125, 0.8333, 0.125, 0.8333, 0.375, 0.8452, 0.375, 0.8452, 0.25, 0.8333, 0.25, 0.8333, 0.5, 0.8452, 0.5, 0.8452, 0.375, 0.8333, 0.375, 0.8333, 0.625, 0.8452, 0.625, 0.8452, 0.5, 0.8333, 0.5, 0.8333, 0.75, 0.8452, 0.75, 0.8452, 0.625, 0.8333, 0.625, 0.8333, 0.875, 0.8452, 0.875, 0.8452, 0.75, 0.8333, 0.75, 0.8452, 1.0, 0.8571, 1.0, 0.8571, 0.875, 0.8452, 0.875, 0.8452, 0.125, 0.8571, 0.125, 0.8571, 0.0, 0.8452, 0.0, 0.8452, 0.25, 0.8571, 0.25, 0.8571, 0.125, 0.8452, 0.125, 0.8452, 0.375, 0.8571, 0.375, 0.8571, 0.25, 0.8452, 0.25, 0.8452, 0.5, 0.8571, 0.5, 0.8571, 0.375, 0.8452, 0.375, 0.8452, 0.625, 0.8571, 0.625, 0.8571, 0.5, 0.8452, 0.5, 0.8452, 0.75, 0.8571, 0.75, 0.8571, 0.625, 0.8452, 0.625, 0.8452, 0.875, 0.8571, 0.875, 0.8571, 0.75, 0.8452, 0.75, 0.8571, 1.0, 0.869, 1.0, 0.869, 0.875, 0.8571, 0.875, 0.8571, 0.125, 0.869, 0.125, 0.869, 0.0, 0.8571, 0.0, 0.8571, 0.25, 0.869, 0.25, 0.869, 0.125, 0.8571, 0.125, 0.8571, 0.375, 0.869, 0.375, 0.869, 0.25, 0.8571, 0.25, 0.8571, 0.5, 0.869, 0.5, 0.869, 0.375, 0.8571, 0.375, 0.8571, 0.625, 0.869, 0.625, 0.869, 0.5, 0.8571, 0.5, 0.8571, 0.75, 0.869, 0.75, 0.869, 0.625, 0.8571, 0.625, 0.8571, 0.875, 0.869, 0.875, 0.869, 0.75, 0.8571, 0.75, 0.869, 1.0, 0.881, 1.0, 0.881, 0.875, 0.869, 0.875, 0.869, 0.125, 0.881, 0.125, 0.881, 0.0, 0.869, 0.0, 0.869, 0.25, 0.881, 0.25, 0.881, 0.125, 0.869, 0.125, 0.869, 0.375, 0.881, 0.375, 0.881, 0.25, 0.869, 0.25, 0.869, 0.5, 0.881, 0.5, 0.881, 0.375, 0.869, 0.375, 0.869, 0.625, 0.881, 0.625, 0.881, 0.5, 0.869, 0.5, 0.869, 0.75, 0.881, 0.75, 0.881, 0.625, 0.869, 0.625, 0.869, 0.875, 0.881, 0.875, 0.881, 0.75, 0.869, 0.75, 0.881, 1.0, 0.8929, 1.0, 0.8929, 0.875, 0.881, 0.875, 0.881, 0.125, 0.8929, 0.125, 0.8929, 0.0, 0.881, 0.0, 0.881, 0.25, 0.8929, 0.25, 0.8929, 0.125, 0.881, 0.125, 0.881, 0.375, 0.8929, 0.375, 0.8929, 0.25, 0.881, 0.25, 0.881, 0.5, 0.8929, 0.5, 0.8929, 0.375, 0.881, 0.375, 0.881, 0.625, 0.8929, 0.625, 0.8929, 0.5, 0.881, 0.5, 0.881, 0.75, 0.8929, 0.75, 0.8929, 0.625, 0.881, 0.625, 0.881, 0.875, 0.8929, 0.875, 0.8929, 0.75, 0.881, 0.75, 0.8929, 1.0, 0.9048, 1.0, 0.9048, 0.875, 0.8929, 0.875, 0.8929, 0.125, 0.9048, 0.125, 0.9048, 0.0, 0.8929, 0.0, 0.8929, 0.25, 0.9048, 0.25, 0.9048, 0.125, 0.8929, 0.125, 0.8929, 0.375, 0.9048, 0.375, 0.9048, 0.25, 0.8929, 0.25, 0.8929, 0.5, 0.9048, 0.5, 0.9048, 0.375, 0.8929, 0.375, 0.8929, 0.625, 0.9048, 0.625, 0.9048, 0.5, 0.8929, 0.5, 0.8929, 0.75, 0.9048, 0.75, 0.9048, 0.625, 0.8929, 0.625, 0.8929, 0.875, 0.9048, 0.875, 0.9048, 0.75, 0.8929, 0.75, 0.9048, 1.0, 0.9167, 1.0, 0.9167, 0.875, 0.9048, 0.875, 0.9048, 0.125, 0.9167, 0.125, 0.9167, 0.0, 0.9048, 0.0, 0.9048, 0.25, 0.9167, 0.25, 0.9167, 0.125, 0.9048, 0.125, 0.9048, 0.375, 0.9167, 0.375, 0.9167, 0.25, 0.9048, 0.25, 0.9048, 0.5, 0.9167, 0.5, 0.9167, 0.375, 0.9048, 0.375, 0.9048, 0.625, 0.9167, 0.625, 0.9167, 0.5, 0.9048, 0.5, 0.9048, 0.75, 0.9167, 0.75, 0.9167, 0.625, 0.9048, 0.625, 0.9048, 0.875, 0.9167, 0.875, 0.9167, 0.75, 0.9048, 0.75, 0.9167, 1.0, 0.9286, 1.0, 0.9286, 0.875, 0.9167, 0.875, 0.9167, 0.125, 0.9286, 0.125, 0.9286, 0.0, 0.9167, 0.0, 0.9167, 0.25, 0.9286, 0.25, 0.9286, 0.125, 0.9167, 0.125, 0.9167, 0.375, 0.9286, 0.375, 0.9286, 0.25, 0.9167, 0.25, 0.9167, 0.5, 0.9286, 0.5, 0.9286, 0.375, 0.9167, 0.375, 0.9167, 0.625, 0.9286, 0.625, 0.9286, 0.5, 0.9167, 0.5, 0.9167, 0.75, 0.9286, 0.75, 0.9286, 0.625, 0.9167, 0.625, 0.9167, 0.875, 0.9286, 0.875, 0.9286, 0.75, 0.9167, 0.75, 0.9286, 1.0, 0.9405, 1.0, 0.9405, 0.875, 0.9286, 0.875, 0.9286, 0.125, 0.9405, 0.125, 0.9405, 0.0, 0.9286, 0.0, 0.9286, 0.25, 0.9405, 0.25, 0.9405, 0.125, 0.9286, 0.125, 0.9286, 0.375, 0.9405, 0.375, 0.9405, 0.25, 0.9286, 0.25, 0.9286, 0.5, 0.9405, 0.5, 0.9405, 0.375, 0.9286, 0.375, 0.9286, 0.625, 0.9405, 0.625, 0.9405, 0.5, 0.9286, 0.5, 0.9286, 0.75, 0.9405, 0.75, 0.9405, 0.625, 0.9286, 0.625, 0.9286, 0.875, 0.9405, 0.875, 0.9405, 0.75, 0.9286, 0.75, 0.9405, 1.0, 0.9524, 1.0, 0.9524, 0.875, 0.9405, 0.875, 0.9405, 0.125, 0.9524, 0.125, 0.9524, 0.0, 0.9405, 0.0, 0.9405, 0.25, 0.9524, 0.25, 0.9524, 0.125, 0.9405, 0.125, 0.9405, 0.375, 0.9524, 0.375, 0.9524, 0.25, 0.9405, 0.25, 0.9405, 0.5, 0.9524, 0.5, 0.9524, 0.375, 0.9405, 0.375, 0.9405, 0.625, 0.9524, 0.625, 0.9524, 0.5, 0.9405, 0.5, 0.9405, 0.75, 0.9524, 0.75, 0.9524, 0.625, 0.9405, 0.625, 0.9405, 0.875, 0.9524, 0.875, 0.9524, 0.75, 0.9405, 0.75, 0.9524, 1.0, 0.9643, 1.0, 0.9643, 0.875, 0.9524, 0.875, 0.9524, 0.125, 0.9643, 0.125, 0.9643, 0.0, 0.9524, 0.0, 0.9524, 0.25, 0.9643, 0.25, 0.9643, 0.125, 0.9524, 0.125, 0.9524, 0.375, 0.9643, 0.375, 0.9643, 0.25, 0.9524, 0.25, 0.9524, 0.5, 0.9643, 0.5, 0.9643, 0.375, 0.9524, 0.375, 0.9524, 0.625, 0.9643, 0.625, 0.9643, 0.5, 0.9524, 0.5, 0.9524, 0.75, 0.9643, 0.75, 0.9643, 0.625, 0.9524, 0.625, 0.9524, 0.875, 0.9643, 0.875, 0.9643, 0.75, 0.9524, 0.75, 0.9643, 1.0, 0.9762, 1.0, 0.9762, 0.875, 0.9643, 0.875, 0.9643, 0.125, 0.9762, 0.125, 0.9762, 0.0, 0.9643, 0.0, 0.9643, 0.25, 0.9762, 0.25, 0.9762, 0.125, 0.9643, 0.125, 0.9643, 0.375, 0.9762, 0.375, 0.9762, 0.25, 0.9643, 0.25, 0.9643, 0.5, 0.9762, 0.5, 0.9762, 0.375, 0.9643, 0.375, 0.9643, 0.625, 0.9762, 0.625, 0.9762, 0.5, 0.9643, 0.5, 0.9643, 0.75, 0.9762, 0.75, 0.9762, 0.625, 0.9643, 0.625, 0.9643, 0.875, 0.9762, 0.875, 0.9762, 0.75, 0.9643, 0.75, 0.9762, 1.0, 0.9881, 1.0, 0.9881, 0.875, 0.9762, 0.875, 0.9762, 0.125, 0.9881, 0.125, 0.9881, 0.0, 0.9762, 0.0, 0.9762, 0.25, 0.9881, 0.25, 0.9881, 0.125, 0.9762, 0.125, 0.9762, 0.375, 0.9881, 0.375, 0.9881, 0.25, 0.9762, 0.25, 0.9762, 0.5, 0.9881, 0.5, 0.9881, 0.375, 0.9762, 0.375, 0.9762, 0.625, 0.9881, 0.625, 0.9881, 0.5, 0.9762, 0.5, 0.9762, 0.75, 0.9881, 0.75, 0.9881, 0.625, 0.9762, 0.625, 0.9762, 0.875, 0.9881, 0.875, 0.9881, 0.75, 0.9762, 0.75, 0.9881, 1.0, 1.0, 1.0, 1.0, 0.875, 0.9881, 0.875, 0.9881, 0.125, 1.0, 0.125, 1.0, 0.0, 0.9881, 0.0, 0.9881, 0.25, 1.0, 0.25, 1.0, 0.125, 0.9881, 0.125, 0.9881, 0.375, 1.0, 0.375, 1.0, 0.25, 0.9881, 0.25, 0.9881, 0.5, 1.0, 0.5, 1.0, 0.375, 0.9881, 0.375, 0.9881, 0.625, 1.0, 0.625, 1.0, 0.5, 0.9881, 0.5, 0.9881, 0.75, 1.0, 0.75, 1.0, 0.625, 0.9881, 0.625, 0.9881, 0.875, 1.0, 0.875, 1.0, 0.75, 0.9881, 0.75])
me_b_ziercurve_005.materials.append(mat_material_001)
me_b_ziercurve_005.auto_texspace = False
me_b_ziercurve_005.update()
me_cube_001 = bpy.data.meshes.new('Cube.001')
me_cube_001.from_pydata([(-1.0, -1.0, -1.0), (-1.0, -1.0, 1.0), (-1.0, 1.0, -1.0), (-1.0, 1.0, 1.0), (1.0, -1.0, -1.0), (1.0, -1.0, 1.0), (1.0, 1.0, -1.0), (1.0, 1.0, 1.0)], [], [(0, 1, 3, 2), (2, 3, 7, 6), (6, 7, 5, 4), (4, 5, 1, 0), (2, 6, 4, 0), (7, 3, 1, 5)])
_uv = me_cube_001.uv_layers.new(name='UVMap')
_uv.uv.foreach_set('vector', [0.375, 0.0, 0.625, 0.0, 0.625, 0.25, 0.375, 0.25, 0.375, 0.25, 0.625, 0.25, 0.625, 0.5, 0.375, 0.5, 0.375, 0.5, 0.625, 0.5, 0.625, 0.75, 0.375, 0.75, 0.375, 0.75, 0.625, 0.75, 0.625, 1.0, 0.375, 1.0, 0.125, 0.5, 0.375, 0.5, 0.375, 0.75, 0.125, 0.75, 0.625, 0.5, 0.875, 0.5, 0.875, 0.75, 0.625, 0.75])
me_cube_001.update()
me_cube_002 = bpy.data.meshes.new('Cube.002')
me_cube_002.from_pydata([(-1.0, -1.0, -1.0), (-1.0, -1.0, 1.0), (-1.0, 1.0, -1.0), (-1.0, 1.0, 1.0), (1.0, -1.0, -1.0), (1.0, -1.0, 1.0), (1.0, 1.0, -1.0), (1.0, 1.0, 1.0)], [], [(0, 1, 3, 2), (2, 3, 7, 6), (6, 7, 5, 4), (4, 5, 1, 0), (2, 6, 4, 0), (7, 3, 1, 5)])
_uv = me_cube_002.uv_layers.new(name='UVMap')
_uv.uv.foreach_set('vector', [0.375, 0.0, 0.625, 0.0, 0.625, 0.25, 0.375, 0.25, 0.375, 0.25, 0.625, 0.25, 0.625, 0.5, 0.375, 0.5, 0.375, 0.5, 0.625, 0.5, 0.625, 0.75, 0.375, 0.75, 0.375, 0.75, 0.625, 0.75, 0.625, 1.0, 0.375, 1.0, 0.125, 0.5, 0.375, 0.5, 0.375, 0.75, 0.125, 0.75, 0.625, 0.5, 0.875, 0.5, 0.875, 0.75, 0.625, 0.75])
me_cube_002.update()
me_cube_003 = bpy.data.meshes.new('Cube.003')
me_cube_003.from_pydata([(-1.0, -1.0, -1.0), (-1.0, -1.0, 1.0), (-1.0, 1.0, -1.0), (-1.0, 1.0, 1.0), (1.0, -1.0, -1.0), (1.0, -1.0, 1.0), (1.0, 1.0, -1.0), (1.0, 1.0, 1.0)], [], [(0, 1, 3, 2), (2, 3, 7, 6), (6, 7, 5, 4), (4, 5, 1, 0), (2, 6, 4, 0), (7, 3, 1, 5)])
_uv = me_cube_003.uv_layers.new(name='UVMap')
_uv.uv.foreach_set('vector', [0.375, 0.0, 0.625, 0.0, 0.625, 0.25, 0.375, 0.25, 0.375, 0.25, 0.625, 0.25, 0.625, 0.5, 0.375, 0.5, 0.375, 0.5, 0.625, 0.5, 0.625, 0.75, 0.375, 0.75, 0.375, 0.75, 0.625, 0.75, 0.625, 1.0, 0.375, 1.0, 0.125, 0.5, 0.375, 0.5, 0.375, 0.75, 0.125, 0.75, 0.625, 0.5, 0.875, 0.5, 0.875, 0.75, 0.625, 0.75])
me_cube_003.update()
me_cube_004 = bpy.data.meshes.new('Cube.004')
me_cube_004.from_pydata([(-1.0, -1.0, -1.0), (-1.0, -1.0, 1.0), (-1.0, 1.0, -1.0), (-1.0, 1.0, 1.0), (1.0, -1.0, -1.0), (1.0, -1.0, 1.0), (1.0, 1.0, -1.0), (1.0, 1.0, 1.0)], [], [(0, 1, 3, 2), (2, 3, 7, 6), (6, 7, 5, 4), (4, 5, 1, 0), (2, 6, 4, 0), (7, 3, 1, 5)])
_uv = me_cube_004.uv_layers.new(name='UVMap')
_uv.uv.foreach_set('vector', [0.375, 0.0, 0.625, 0.0, 0.625, 0.25, 0.375, 0.25, 0.375, 0.25, 0.625, 0.25, 0.625, 0.5, 0.375, 0.5, 0.375, 0.5, 0.625, 0.5, 0.625, 0.75, 0.375, 0.75, 0.375, 0.75, 0.625, 0.75, 0.625, 1.0, 0.375, 1.0, 0.125, 0.5, 0.375, 0.5, 0.375, 0.75, 0.125, 0.75, 0.625, 0.5, 0.875, 0.5, 0.875, 0.75, 0.625, 0.75])
me_cube_004.update()
me_cube_005 = bpy.data.meshes.new('Cube.005')
me_cube_005.from_pydata([(-1.0, -1.0, -1.0), (-1.0, -1.0, 1.0), (-1.0, 1.0, -1.0), (-1.0, 1.0, 1.0), (1.0, -1.0, -1.0), (1.0, -1.0, 1.0), (1.0, 1.0, -1.0), (1.0, 1.0, 1.0)], [], [(0, 1, 3, 2), (2, 3, 7, 6), (6, 7, 5, 4), (4, 5, 1, 0), (2, 6, 4, 0), (7, 3, 1, 5)])
_uv = me_cube_005.uv_layers.new(name='UVMap')
_uv.uv.foreach_set('vector', [0.375, 0.0, 0.625, 0.0, 0.625, 0.25, 0.375, 0.25, 0.375, 0.25, 0.625, 0.25, 0.625, 0.5, 0.375, 0.5, 0.375, 0.5, 0.625, 0.5, 0.625, 0.75, 0.375, 0.75, 0.375, 0.75, 0.625, 0.75, 0.625, 1.0, 0.375, 1.0, 0.125, 0.5, 0.375, 0.5, 0.375, 0.75, 0.125, 0.75, 0.625, 0.5, 0.875, 0.5, 0.875, 0.75, 0.625, 0.75])
me_cube_005.update()
me_cube_006 = bpy.data.meshes.new('Cube.006')
me_cube_006.from_pydata([(-1.0, -1.0, -1.0), (-1.0, -1.0, 1.0), (-1.0, 1.0, -1.0), (-1.0, 1.0, 1.0), (1.0, -1.0, -1.0), (1.0, -1.0, 1.0), (1.0, 1.0, -1.0), (1.0, 1.0, 1.0)], [], [(0, 1, 3, 2), (2, 3, 7, 6), (6, 7, 5, 4), (4, 5, 1, 0), (2, 6, 4, 0), (7, 3, 1, 5)])
_uv = me_cube_006.uv_layers.new(name='UVMap')
_uv.uv.foreach_set('vector', [0.375, 0.0, 0.625, 0.0, 0.625, 0.25, 0.375, 0.25, 0.375, 0.25, 0.625, 0.25, 0.625, 0.5, 0.375, 0.5, 0.375, 0.5, 0.625, 0.5, 0.625, 0.75, 0.375, 0.75, 0.375, 0.75, 0.625, 0.75, 0.625, 1.0, 0.375, 1.0, 0.125, 0.5, 0.375, 0.5, 0.375, 0.75, 0.125, 0.75, 0.625, 0.5, 0.875, 0.5, 0.875, 0.75, 0.625, 0.75])
me_cube_006.update()
me_cube_007 = bpy.data.meshes.new('Cube.007')
me_cube_007.from_pydata([(-1.0, -1.0, -1.0), (-1.0, -1.0, 1.0), (-1.0, 1.0, -1.0), (-1.0, 1.0, 1.0), (1.0, -1.0, -1.0), (1.0, -1.0, 1.0), (1.0, 1.0, -1.0), (1.0, 1.0, 1.0)], [], [(0, 1, 3, 2), (2, 3, 7, 6), (6, 7, 5, 4), (4, 5, 1, 0), (2, 6, 4, 0), (7, 3, 1, 5)])
_uv = me_cube_007.uv_layers.new(name='UVMap')
_uv.uv.foreach_set('vector', [0.375, 0.0, 0.625, 0.0, 0.625, 0.25, 0.375, 0.25, 0.375, 0.25, 0.625, 0.25, 0.625, 0.5, 0.375, 0.5, 0.375, 0.5, 0.625, 0.5, 0.625, 0.75, 0.375, 0.75, 0.375, 0.75, 0.625, 0.75, 0.625, 1.0, 0.375, 1.0, 0.125, 0.5, 0.375, 0.5, 0.375, 0.75, 0.125, 0.75, 0.625, 0.5, 0.875, 0.5, 0.875, 0.75, 0.625, 0.75])
me_cube_007.update()
me_cube_008 = bpy.data.meshes.new('Cube.008')
me_cube_008.from_pydata([(-1.0, -1.0, -1.0), (-1.0, -1.0, 1.0), (-1.0, 1.0, -1.0), (-1.0, 1.0, 1.0), (1.0, -1.0, -1.0), (1.0, -1.0, 1.0), (1.0, 1.0, -1.0), (1.0, 1.0, 1.0)], [], [(0, 1, 3, 2), (2, 3, 7, 6), (6, 7, 5, 4), (4, 5, 1, 0), (2, 6, 4, 0), (7, 3, 1, 5)])
_uv = me_cube_008.uv_layers.new(name='UVMap')
_uv.uv.foreach_set('vector', [0.375, 0.0, 0.625, 0.0, 0.625, 0.25, 0.375, 0.25, 0.375, 0.25, 0.625, 0.25, 0.625, 0.5, 0.375, 0.5, 0.375, 0.5, 0.625, 0.5, 0.625, 0.75, 0.375, 0.75, 0.375, 0.75, 0.625, 0.75, 0.625, 1.0, 0.375, 1.0, 0.125, 0.5, 0.375, 0.5, 0.375, 0.75, 0.125, 0.75, 0.625, 0.5, 0.875, 0.5, 0.875, 0.75, 0.625, 0.75])
me_cube_008.update()
me_cube_009 = bpy.data.meshes.new('Cube.009')
me_cube_009.from_pydata([(-1.0, -1.0, -1.0), (-1.0, -1.0, 1.0), (-1.0, 1.0, -1.0), (-1.0, 1.0, 1.0), (1.0, -1.0, -1.0), (1.0, -1.0, 1.0), (1.0, 1.0, -1.0), (1.0, 1.0, 1.0)], [], [(0, 1, 3, 2), (2, 3, 7, 6), (6, 7, 5, 4), (4, 5, 1, 0), (2, 6, 4, 0), (7, 3, 1, 5)])
_uv = me_cube_009.uv_layers.new(name='UVMap')
_uv.uv.foreach_set('vector', [0.375, 0.0, 0.625, 0.0, 0.625, 0.25, 0.375, 0.25, 0.375, 0.25, 0.625, 0.25, 0.625, 0.5, 0.375, 0.5, 0.375, 0.5, 0.625, 0.5, 0.625, 0.75, 0.375, 0.75, 0.375, 0.75, 0.625, 0.75, 0.625, 1.0, 0.375, 1.0, 0.125, 0.5, 0.375, 0.5, 0.375, 0.75, 0.125, 0.75, 0.625, 0.5, 0.875, 0.5, 0.875, 0.75, 0.625, 0.75])
me_cube_009.update()
me_cube_010 = bpy.data.meshes.new('Cube.010')
me_cube_010.from_pydata([(-1.0, -1.0, -1.0), (-1.0, -1.0, 1.0), (-1.0, 1.0, -1.0), (-1.0, 1.0, 1.0), (1.0, -1.0, -1.0), (1.0, -1.0, 1.0), (1.0, 1.0, -1.0), (1.0, 1.0, 1.0)], [], [(0, 1, 3, 2), (2, 3, 7, 6), (6, 7, 5, 4), (4, 5, 1, 0), (2, 6, 4, 0), (7, 3, 1, 5)])
_uv = me_cube_010.uv_layers.new(name='UVMap')
_uv.uv.foreach_set('vector', [0.375, 0.0, 0.625, 0.0, 0.625, 0.25, 0.375, 0.25, 0.375, 0.25, 0.625, 0.25, 0.625, 0.5, 0.375, 0.5, 0.375, 0.5, 0.625, 0.5, 0.625, 0.75, 0.375, 0.75, 0.375, 0.75, 0.625, 0.75, 0.625, 1.0, 0.375, 1.0, 0.125, 0.5, 0.375, 0.5, 0.375, 0.75, 0.125, 0.75, 0.625, 0.5, 0.875, 0.5, 0.875, 0.75, 0.625, 0.75])
me_cube_010.update()
me_cube_011 = bpy.data.meshes.new('Cube.011')
me_cube_011.from_pydata([(-1.0, -1.0, -1.0), (-1.0, -1.0, 1.0), (-1.0, 1.0, -1.0), (-1.0, 1.0, 1.0), (1.0, -1.0, -1.0), (1.0, -1.0, 1.0), (1.0, 1.0, -1.0), (1.0, 1.0, 1.0)], [], [(0, 1, 3, 2), (2, 3, 7, 6), (6, 7, 5, 4), (4, 5, 1, 0), (2, 6, 4, 0), (7, 3, 1, 5)])
_uv = me_cube_011.uv_layers.new(name='UVMap')
_uv.uv.foreach_set('vector', [0.375, 0.0, 0.625, 0.0, 0.625, 0.25, 0.375, 0.25, 0.375, 0.25, 0.625, 0.25, 0.625, 0.5, 0.375, 0.5, 0.375, 0.5, 0.625, 0.5, 0.625, 0.75, 0.375, 0.75, 0.375, 0.75, 0.625, 0.75, 0.625, 1.0, 0.375, 1.0, 0.125, 0.5, 0.375, 0.5, 0.375, 0.75, 0.125, 0.75, 0.625, 0.5, 0.875, 0.5, 0.875, 0.75, 0.625, 0.75])
me_cube_011.update()
me_cube_012 = bpy.data.meshes.new('Cube.012')
me_cube_012.from_pydata([(-1.0, -1.0, -1.0), (-1.0, -1.0, 1.0), (-1.0, 1.0, -1.0), (-1.0, 1.0, 1.0), (1.0, -1.0, -1.0), (1.0, -1.0, 1.0), (1.0, 1.0, -1.0), (1.0, 1.0, 1.0)], [], [(0, 1, 3, 2), (2, 3, 7, 6), (6, 7, 5, 4), (4, 5, 1, 0), (2, 6, 4, 0), (7, 3, 1, 5)])
_uv = me_cube_012.uv_layers.new(name='UVMap')
_uv.uv.foreach_set('vector', [0.375, 0.0, 0.625, 0.0, 0.625, 0.25, 0.375, 0.25, 0.375, 0.25, 0.625, 0.25, 0.625, 0.5, 0.375, 0.5, 0.375, 0.5, 0.625, 0.5, 0.625, 0.75, 0.375, 0.75, 0.375, 0.75, 0.625, 0.75, 0.625, 1.0, 0.375, 1.0, 0.125, 0.5, 0.375, 0.5, 0.375, 0.75, 0.125, 0.75, 0.625, 0.5, 0.875, 0.5, 0.875, 0.75, 0.625, 0.75])
me_cube_012.update()
me_cube_013 = bpy.data.meshes.new('Cube.013')
me_cube_013.from_pydata([(-1.0, -1.0, -1.0), (-1.0, -1.0, 1.0), (-1.0, 1.0, -1.0), (-1.0, 1.0, 1.0), (1.0, -1.0, -1.0), (1.0, -1.0, 1.0), (1.0, 1.0, -1.0), (1.0, 1.0, 1.0)], [], [(0, 1, 3, 2), (2, 3, 7, 6), (6, 7, 5, 4), (4, 5, 1, 0), (2, 6, 4, 0), (7, 3, 1, 5)])
_uv = me_cube_013.uv_layers.new(name='UVMap')
_uv.uv.foreach_set('vector', [0.375, 0.0, 0.625, 0.0, 0.625, 0.25, 0.375, 0.25, 0.375, 0.25, 0.625, 0.25, 0.625, 0.5, 0.375, 0.5, 0.375, 0.5, 0.625, 0.5, 0.625, 0.75, 0.375, 0.75, 0.375, 0.75, 0.625, 0.75, 0.625, 1.0, 0.375, 1.0, 0.125, 0.5, 0.375, 0.5, 0.375, 0.75, 0.125, 0.75, 0.625, 0.5, 0.875, 0.5, 0.875, 0.75, 0.625, 0.75])
me_cube_013.update()
me_cube_014 = bpy.data.meshes.new('Cube.014')
me_cube_014.from_pydata([(-1.0, -1.0, -1.0), (-1.0, -1.0, 1.0), (-1.0, 1.0, -1.0), (-1.0, 1.0, 1.0), (1.0, -1.0, -1.0), (1.0, -1.0, 1.0), (1.0, 1.0, -1.0), (1.0, 1.0, 1.0)], [], [(0, 1, 3, 2), (2, 3, 7, 6), (6, 7, 5, 4), (4, 5, 1, 0), (2, 6, 4, 0), (7, 3, 1, 5)])
_uv = me_cube_014.uv_layers.new(name='UVMap')
_uv.uv.foreach_set('vector', [0.375, 0.0, 0.625, 0.0, 0.625, 0.25, 0.375, 0.25, 0.375, 0.25, 0.625, 0.25, 0.625, 0.5, 0.375, 0.5, 0.375, 0.5, 0.625, 0.5, 0.625, 0.75, 0.375, 0.75, 0.375, 0.75, 0.625, 0.75, 0.625, 1.0, 0.375, 1.0, 0.125, 0.5, 0.375, 0.5, 0.375, 0.75, 0.125, 0.75, 0.625, 0.5, 0.875, 0.5, 0.875, 0.75, 0.625, 0.75])
me_cube_014.update()
me_cube_015 = bpy.data.meshes.new('Cube.015')
me_cube_015.from_pydata([(-1.0, -1.0, -1.0), (-1.0, -1.0, 1.0), (-1.0, 1.0, -1.0), (-1.0, 1.0, 1.0), (1.0, -1.0, -1.0), (1.0, -1.0, 1.0), (1.0, 1.0, -1.0), (1.0, 1.0, 1.0)], [], [(0, 1, 3, 2), (2, 3, 7, 6), (6, 7, 5, 4), (4, 5, 1, 0), (2, 6, 4, 0), (7, 3, 1, 5)])
_uv = me_cube_015.uv_layers.new(name='UVMap')
_uv.uv.foreach_set('vector', [0.375, 0.0, 0.625, 0.0, 0.625, 0.25, 0.375, 0.25, 0.375, 0.25, 0.625, 0.25, 0.625, 0.5, 0.375, 0.5, 0.375, 0.5, 0.625, 0.5, 0.625, 0.75, 0.375, 0.75, 0.375, 0.75, 0.625, 0.75, 0.625, 1.0, 0.375, 1.0, 0.125, 0.5, 0.375, 0.5, 0.375, 0.75, 0.125, 0.75, 0.625, 0.5, 0.875, 0.5, 0.875, 0.75, 0.625, 0.75])
me_cube_015.update()
me_cube_016 = bpy.data.meshes.new('Cube.016')
me_cube_016.from_pydata([(-1.0, -1.0, -1.0), (-1.0, -1.0, 1.0), (-1.0, 1.0, -1.0), (-1.0, 1.0, 1.0), (1.0, -1.0, -1.0), (1.0, -1.0, 1.0), (1.0, 1.0, -1.0), (1.0, 1.0, 1.0)], [], [(0, 1, 3, 2), (2, 3, 7, 6), (6, 7, 5, 4), (4, 5, 1, 0), (2, 6, 4, 0), (7, 3, 1, 5)])
_uv = me_cube_016.uv_layers.new(name='UVMap')
_uv.uv.foreach_set('vector', [0.375, 0.0, 0.625, 0.0, 0.625, 0.25, 0.375, 0.25, 0.375, 0.25, 0.625, 0.25, 0.625, 0.5, 0.375, 0.5, 0.375, 0.5, 0.625, 0.5, 0.625, 0.75, 0.375, 0.75, 0.375, 0.75, 0.625, 0.75, 0.625, 1.0, 0.375, 1.0, 0.125, 0.5, 0.375, 0.5, 0.375, 0.75, 0.125, 0.75, 0.625, 0.5, 0.875, 0.5, 0.875, 0.75, 0.625, 0.75])
me_cube_016.update()
me_cube_017 = bpy.data.meshes.new('Cube.017')
me_cube_017.from_pydata([(-1.0, -1.0, -1.0), (-1.0, -1.0, 1.0), (-1.0, 1.0, -1.0), (-1.0, 1.0, 1.0), (1.0, -1.0, -1.0), (1.0, -1.0, 1.0), (1.0, 1.0, -1.0), (1.0, 1.0, 1.0)], [], [(0, 1, 3, 2), (2, 3, 7, 6), (6, 7, 5, 4), (4, 5, 1, 0), (2, 6, 4, 0), (7, 3, 1, 5)])
_uv = me_cube_017.uv_layers.new(name='UVMap')
_uv.uv.foreach_set('vector', [0.375, 0.0, 0.625, 0.0, 0.625, 0.25, 0.375, 0.25, 0.375, 0.25, 0.625, 0.25, 0.625, 0.5, 0.375, 0.5, 0.375, 0.5, 0.625, 0.5, 0.625, 0.75, 0.375, 0.75, 0.375, 0.75, 0.625, 0.75, 0.625, 1.0, 0.375, 1.0, 0.125, 0.5, 0.375, 0.5, 0.375, 0.75, 0.125, 0.75, 0.625, 0.5, 0.875, 0.5, 0.875, 0.75, 0.625, 0.75])
me_cube_017.update()
me_cube_018 = bpy.data.meshes.new('Cube.018')
me_cube_018.from_pydata([(-1.0, -1.0, -1.0), (-1.0, -1.0, 1.0), (-1.0, 1.0, -1.0), (-1.0, 1.0, 1.0), (1.0, -1.0, -1.0), (1.0, -1.0, 1.0), (1.0, 1.0, -1.0), (1.0, 1.0, 1.0)], [], [(0, 1, 3, 2), (2, 3, 7, 6), (6, 7, 5, 4), (4, 5, 1, 0), (2, 6, 4, 0), (7, 3, 1, 5)])
_uv = me_cube_018.uv_layers.new(name='UVMap')
_uv.uv.foreach_set('vector', [0.375, 0.0, 0.625, 0.0, 0.625, 0.25, 0.375, 0.25, 0.375, 0.25, 0.625, 0.25, 0.625, 0.5, 0.375, 0.5, 0.375, 0.5, 0.625, 0.5, 0.625, 0.75, 0.375, 0.75, 0.375, 0.75, 0.625, 0.75, 0.625, 1.0, 0.375, 1.0, 0.125, 0.5, 0.375, 0.5, 0.375, 0.75, 0.125, 0.75, 0.625, 0.5, 0.875, 0.5, 0.875, 0.75, 0.625, 0.75])
me_cube_018.update()
me_cube_019 = bpy.data.meshes.new('Cube.019')
me_cube_019.from_pydata([(-1.0, -1.0, -1.0), (-1.0, -1.0, 1.0), (-1.0, 1.0, -1.0), (-1.0, 1.0, 1.0), (1.0, -1.0, -1.0), (1.0, -1.0, 1.0), (1.0, 1.0, -1.0), (1.0, 1.0, 1.0)], [], [(0, 1, 3, 2), (2, 3, 7, 6), (6, 7, 5, 4), (4, 5, 1, 0), (2, 6, 4, 0), (7, 3, 1, 5)])
_uv = me_cube_019.uv_layers.new(name='UVMap')
_uv.uv.foreach_set('vector', [0.375, 0.0, 0.625, 0.0, 0.625, 0.25, 0.375, 0.25, 0.375, 0.25, 0.625, 0.25, 0.625, 0.5, 0.375, 0.5, 0.375, 0.5, 0.625, 0.5, 0.625, 0.75, 0.375, 0.75, 0.375, 0.75, 0.625, 0.75, 0.625, 1.0, 0.375, 1.0, 0.125, 0.5, 0.375, 0.5, 0.375, 0.75, 0.125, 0.75, 0.625, 0.5, 0.875, 0.5, 0.875, 0.75, 0.625, 0.75])
me_cube_019.update()
me_cube_020 = bpy.data.meshes.new('Cube.020')
me_cube_020.from_pydata([(-1.0, -1.0, -1.0), (-1.0, -1.0, 1.0), (-1.0, 1.0, -1.0), (-1.0, 1.0, 1.0), (1.0, -1.0, -1.0), (1.0, -1.0, 1.0), (1.0, 1.0, -1.0), (1.0, 1.0, 1.0)], [], [(0, 1, 3, 2), (2, 3, 7, 6), (6, 7, 5, 4), (4, 5, 1, 0), (2, 6, 4, 0), (7, 3, 1, 5)])
_uv = me_cube_020.uv_layers.new(name='UVMap')
_uv.uv.foreach_set('vector', [0.375, 0.0, 0.625, 0.0, 0.625, 0.25, 0.375, 0.25, 0.375, 0.25, 0.625, 0.25, 0.625, 0.5, 0.375, 0.5, 0.375, 0.5, 0.625, 0.5, 0.625, 0.75, 0.375, 0.75, 0.375, 0.75, 0.625, 0.75, 0.625, 1.0, 0.375, 1.0, 0.125, 0.5, 0.375, 0.5, 0.375, 0.75, 0.125, 0.75, 0.625, 0.5, 0.875, 0.5, 0.875, 0.75, 0.625, 0.75])
me_cube_020.update()

# ---- curves / text
cu_b_ziercurve_004 = bpy.data.curves.new('BézierCurve.004', 'CURVE')
cu_b_ziercurve_004.dimensions = '3D'
_sp = cu_b_ziercurve_004.splines.new('BEZIER'); _sp.bezier_points.add(7)
_sp.bezier_points.foreach_set('co', [-29.37, -32.12, 0.0, -14.08, 29.07, 0.0, -59.97, 29.07, 0.0, -105.9, 29.07, 0.0, -151.7, -1.527, 0.0, -151.7, -62.71, 0.0, -105.9, -62.71, 0.0, -29.37, -32.12, 0.0])
_sp.bezier_points.foreach_set('handle_left', [-49.84, -32.12, 0.0, 1.077, 9.658, 0.0, -42.05, 29.07, 0.0, -88.71, 34.26, 0.0, -141.6, 17.46, 0.0, -168.6, -45.82, 0.0, -123.5, -66.1, 0.0, -44.67, -32.12, 0.0])
_sp.bezier_points.foreach_set('handle_right', [16.06, -32.12, 0.0, -25.1, 43.19, 0.0, -77.88, 29.07, 0.0, -126.5, 22.83, 0.0, -163.0, -22.59, 0.0, -139.1, -75.38, 0.0, -74.28, -56.63, 0.0, -14.08, -32.12, 0.0])
for _p, _l, _r in zip(_sp.bezier_points, ['ALIGNED', 'AUTO', 'AUTO', 'AUTO', 'AUTO', 'AUTO', 'AUTO', 'ALIGNED'], ['ALIGNED', 'AUTO', 'AUTO', 'AUTO', 'AUTO', 'AUTO', 'AUTO', 'ALIGNED']): _p.handle_left_type = _l; _p.handle_right_type = _r
_sp.order_u = 0
_sp.order_v = 0
cu_b_ziercurve_004.materials.append(mat_material_001)
cu_b_ziercurve_004.use_path = True
cu_b_ziercurve_004.bevel_mode = 'OBJECT'
cu_b_ziercurve_004.bevel_profile.use_clip = True
cu_b_ziercurve_004.fill_mode = 'FULL'
cu_plane_002 = bpy.data.curves.new('Plane.002', 'CURVE')
cu_plane_002.dimensions = '3D'
_sp = cu_plane_002.splines.new('POLY'); _sp.points.add(7)
_sp.points.foreach_set('co', [-4.35, 1.107, 0.003805, 0.0, -2.303, -0.9406, 0.003805, 0.0, 2.303, -0.9406, 0.003805, 0.0, 4.35, 1.107, 0.003805, 0.0, 5.118, 1.107, 0.003805, 0.0, 2.559, -1.452, -0.01978, 0.0, -2.559, -1.452, -0.01978, 0.0, -5.118, 1.107, 0.003805, 0.0])
_sp.order_v = 0
_sp.resolution_v = 0
_sp.use_cyclic_u = True
_sp.use_endpoint_u = True
_sp.use_smooth = False
cu_plane_002.fill_mode = 'FULL'
cu_plane_003 = bpy.data.curves.new('Plane.003', 'CURVE')
cu_plane_003.dimensions = '3D'
_sp = cu_plane_003.splines.new('POLY'); _sp.points.add(7)
_sp.points.foreach_set('co', [-4.35, 1.107, 0.003805, 0.0, -2.303, -0.9406, 0.003805, 0.0, 2.303, -0.9406, 0.003805, 0.0, 4.35, 1.107, 0.003805, 0.0, 5.118, 1.107, 0.003805, 0.0, 2.559, -1.452, -0.01978, 0.0, -2.559, -1.452, -0.01978, 0.0, -5.118, 1.107, 0.003805, 0.0])
_sp.order_v = 0
_sp.resolution_v = 0
_sp.use_cyclic_u = True
_sp.use_endpoint_u = True
_sp.use_smooth = False
cu_plane_003.fill_mode = 'FULL'

# ---- objects
ob_b_ziercurve = bpy.data.objects.new('BézierCurve', cu_b_ziercurve_004)
ob_plane = bpy.data.objects.new('Plane', cu_plane_002)
ob_plane_001 = bpy.data.objects.new('Plane.001', cu_plane_003)
ob_b_ziercurve_001 = bpy.data.objects.new('BézierCurve.001', me_b_ziercurve_005)
ob_cube = bpy.data.objects.new('Cube', me_cube_001)
ob_cube_001 = bpy.data.objects.new('Cube.001', me_cube_002)
ob_cube_002 = bpy.data.objects.new('Cube.002', me_cube_003)
ob_cube_003 = bpy.data.objects.new('Cube.003', me_cube_004)
ob_cube_004 = bpy.data.objects.new('Cube.004', me_cube_005)
ob_cube_005 = bpy.data.objects.new('Cube.005', me_cube_006)
ob_cube_006 = bpy.data.objects.new('Cube.006', me_cube_007)
ob_cube_007 = bpy.data.objects.new('Cube.007', me_cube_008)
ob_cube_008 = bpy.data.objects.new('Cube.008', me_cube_009)
ob_cube_009 = bpy.data.objects.new('Cube.009', me_cube_010)
ob_cube_010 = bpy.data.objects.new('Cube.010', me_cube_011)
ob_cube_011 = bpy.data.objects.new('Cube.011', me_cube_012)
ob_cube_012 = bpy.data.objects.new('Cube.012', me_cube_013)
ob_cube_013 = bpy.data.objects.new('Cube.013', me_cube_014)
ob_cube_014 = bpy.data.objects.new('Cube.014', me_cube_015)
ob_cube_015 = bpy.data.objects.new('Cube.015', me_cube_016)
ob_cube_016 = bpy.data.objects.new('Cube.016', me_cube_017)
ob_cube_017 = bpy.data.objects.new('Cube.017', me_cube_018)
ob_cube_018 = bpy.data.objects.new('Cube.018', me_cube_019)
ob_cube_019 = bpy.data.objects.new('Cube.019', me_cube_020)

# ---- transforms, parenting, visibility, modifiers, constraints
ob_b_ziercurve.location = (0.0, 0.0, 0.0)
ob_plane.location = (0.0, 0.0, 0.0)
ob_plane_001.location = (0.0, 0.0, 0.0)
ob_b_ziercurve_001.location = (0.0, 0.0, 0.0)
ob_cube.location = (-17.0, -12.0, 7.0)
ob_cube.scale = (5.603, 5.797, 7.661)
ob_cube_001.location = (-53.0, -23.0, 7.0)
ob_cube_001.scale = (5.603, 5.797, 7.661)
ob_cube_002.location = (-85.0, -41.0, 7.0)
ob_cube_002.scale = (5.603, 5.797, 7.661)
ob_cube_003.location = (-85.0, -41.0, 7.0)
ob_cube_003.scale = (5.603, 5.797, 7.661)
ob_cube_004.location = (-53.0, 14.0, 7.0)
ob_cube_004.scale = (5.603, 5.797, 7.661)
ob_cube_005.location = (-145.0, -23.0, 7.0)
ob_cube_005.scale = (5.603, 5.797, 7.661)
ob_cube_006.location = (-53.0, -60.0, 7.0)
ob_cube_006.scale = (5.603, 5.797, 7.661)
ob_cube_007.location = (-104.0, -84.0, 7.0)
ob_cube_007.scale = (5.603, 5.797, 7.661)
ob_cube_008.location = (-141.0, -87.0, 7.0)
ob_cube_008.scale = (5.603, 5.797, 7.661)
ob_cube_009.location = (-141.0, -87.0, 7.0)
ob_cube_009.scale = (5.603, 5.797, 7.661)
ob_cube_010.location = (-177.0, -55.0, 7.0)
ob_cube_010.scale = (5.603, 5.797, 7.661)
ob_cube_011.location = (-134.0, -133.0, 7.0)
ob_cube_011.scale = (5.603, 5.797, 29.4)
ob_cube_012.location = (-116.0, -133.0, 7.0)
ob_cube_012.scale = (5.603, 5.797, 29.4)
ob_cube_013.location = (-116.0, 59.0, 7.0)
ob_cube_013.scale = (5.603, 5.797, 29.4)
ob_cube_014.location = (-28.0, 59.0, 7.0)
ob_cube_014.scale = (5.603, 5.797, 29.4)
ob_cube_015.location = (-72.0, 47.0, 7.0)
ob_cube_015.scale = (5.603, 5.797, 29.4)
ob_cube_016.location = (-72.0, -90.0, 7.0)
ob_cube_016.scale = (5.603, 5.797, 29.4)
ob_cube_017.location = (-17.0, -90.0, 7.0)
ob_cube_017.scale = (5.603, 5.797, 29.4)
ob_cube_018.location = (-17.0, 83.0, 7.0)
ob_cube_018.scale = (5.603, 5.797, 29.4)
ob_cube_019.location = (37.0, 5.0, 7.0)
ob_cube_019.scale = (5.603, 5.797, 29.4)
cu_b_ziercurve_004.bevel_object = ob_plane

# ---- collection membership
scene.collection.objects.link(ob_b_ziercurve)
scene.collection.objects.link(ob_plane)
scene.collection.objects.link(ob_plane_001)
scene.collection.objects.link(ob_b_ziercurve_001)
scene.collection.objects.link(ob_cube)
scene.collection.objects.link(ob_cube_001)
scene.collection.objects.link(ob_cube_002)
scene.collection.objects.link(ob_cube_003)
scene.collection.objects.link(ob_cube_004)
scene.collection.objects.link(ob_cube_005)
scene.collection.objects.link(ob_cube_006)
scene.collection.objects.link(ob_cube_007)
scene.collection.objects.link(ob_cube_008)
scene.collection.objects.link(ob_cube_009)
scene.collection.objects.link(ob_cube_010)
scene.collection.objects.link(ob_cube_011)
scene.collection.objects.link(ob_cube_012)
scene.collection.objects.link(ob_cube_013)
scene.collection.objects.link(ob_cube_014)
scene.collection.objects.link(ob_cube_015)
scene.collection.objects.link(ob_cube_016)
scene.collection.objects.link(ob_cube_017)
scene.collection.objects.link(ob_cube_018)
scene.collection.objects.link(ob_cube_019)

# ---- scene / render settings (as saved in the file)
scene.frame_start = 1; scene.frame_end = 250; scene.frame_set(25)
scene.render.engine = 'BLENDER_EEVEE_NEXT'
bpy.context.view_layer.update()

# ---- added for rendering (the .blend has no active camera and no usable light): camera, sun
cam_auto = bpy.data.cameras.new('AutoCamera')
cam_auto.lens = 50.0
cam_auto.sensor_width = 36.0
cam_auto.clip_end = 5285.94
ob_auto_camera = bpy.data.objects.new('AutoCamera', cam_auto)
scene.collection.objects.link(ob_auto_camera)
ob_auto_camera.location = (231.194, -386.433, 247.955)
ob_auto_camera.rotation_euler = (1.09748, -7.21219e-08, 0.694738)
scene.camera = ob_auto_camera
light_auto_sun = bpy.data.lights.new('AutoSun', 'SUN')
light_auto_sun.energy = 3.0
light_auto_sun.angle = 0.0523599
ob_auto_sun = bpy.data.objects.new('AutoSun', light_auto_sun)
scene.collection.objects.link(ob_auto_sun)
ob_auto_sun.rotation_euler = (0.872665, 0.174533, 0.523599)
bpy.context.view_layer.update()
